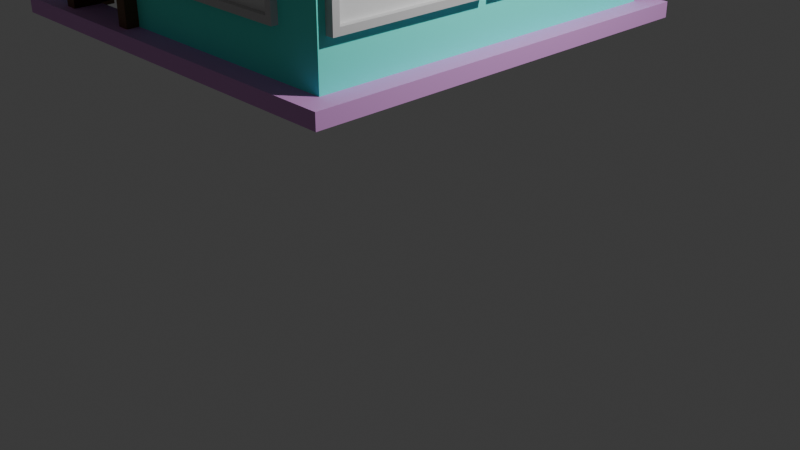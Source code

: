 # Source: HOUSE_V3A.blend  (saved by Blender 4.0.36; exported with 4.5.12 LTS)
import bpy
from mathutils import Matrix  # noqa: F401  (used for matrix-valued properties, if any)

bpy.ops.wm.read_factory_settings(use_empty=True)
scene = bpy.context.scene
scene.name = 'Scene'

# ---- collections
col_collection = bpy.data.collections.new('Collection'); scene.collection.children.link(col_collection)

# ---- materials (node trees are filled in below, after node groups)
mat_building = bpy.data.materials.new('Building')
mat_building.use_transparent_shadow = False
mat_building.diffuse_color = (0.1277, 1.0, 0.8358, 1.0)
mat_building.roughness = 0.7756
mat_window_sill = bpy.data.materials.new('Window Sill')
mat_window_sill.use_transparent_shadow = False
mat_window_sill.diffuse_color = (0.6057, 0.6057, 0.6057, 1.0)
mat_window_sill.roughness = 0.5
mat_window = bpy.data.materials.new('Window')
mat_window.use_transparent_shadow = False
mat_window.roughness = 0.126
mat_roofboxes = bpy.data.materials.new('Roofboxes')
mat_roofboxes.use_transparent_shadow = False
mat_roofboxes.diffuse_color = (0.5679, 0.5679, 0.5679, 1.0)
mat_roofboxes.roughness = 0.5
mat_concrete = bpy.data.materials.new('Concrete')
mat_concrete.use_transparent_shadow = False
mat_concrete.diffuse_color = (0.6993, 0.3235, 0.7281, 1.0)
mat_concrete.roughness = 0.6732
mat_frame = bpy.data.materials.new('Frame')
mat_frame.use_transparent_shadow = False
mat_frame.diffuse_color = (0.1275, 0.06031, 0.02118, 1.0)
mat_frame.roughness = 0.5
mat_door = bpy.data.materials.new('Door')
mat_door.use_transparent_shadow = False
mat_door.diffuse_color = (0.2952, 0.1688, 0.058, 1.0)
mat_door.roughness = 0.5
mat_door_handle = bpy.data.materials.new('Door handle')
mat_door_handle.use_transparent_shadow = False
mat_door_handle.diffuse_color = (0.7852, 0.8011, 0.1784, 1.0)
mat_door_handle.roughness = 0.1772
mat_cover = bpy.data.materials.new('cover')
mat_cover.use_transparent_shadow = False
mat_cover.diffuse_color = (0.8004, 0.08319, 0.08319, 1.0)
mat_cover.roughness = 0.5

# ---- material node trees
mat_building.use_nodes = True; mat_building.node_tree.nodes.clear()
_N = mat_building.node_tree.nodes; _L = mat_building.node_tree.links
n0 = _N.new('ShaderNodeBsdfPrincipled'); n0.name = 'Principled BSDF'; n0.location = (10, 300)
n0.inputs[0].default_value = (0.1277, 1.0, 0.8358, 1.0)
n0.inputs[2].default_value = 0.7756
n0.inputs[3].default_value = 1.45
n1 = _N.new('ShaderNodeOutputMaterial'); n1.name = 'Material Output'; n1.location = (300, 300)
n2 = _N.new('ShaderNodeNormalMap'); n2.name = 'Normal Map'; n2.location = (-300, -300)
n2.label = 'Normal/Map'
n2.inputs[0].default_value = 0.0
_L.new(n0.outputs[0], n1.inputs[0])
_L.new(n2.outputs[0], n0.inputs[5])
n1.is_active_output = True
mat_window_sill.use_nodes = True; mat_window_sill.node_tree.nodes.clear()
_N = mat_window_sill.node_tree.nodes; _L = mat_window_sill.node_tree.links
n0 = _N.new('ShaderNodeBsdfPrincipled'); n0.name = 'Principled BSDF'; n0.location = (10, 300)
n0.inputs[0].default_value = (0.6057, 0.6057, 0.6057, 1.0)
n0.inputs[3].default_value = 1.45
n1 = _N.new('ShaderNodeOutputMaterial'); n1.name = 'Material Output'; n1.location = (300, 300)
n2 = _N.new('ShaderNodeNormalMap'); n2.name = 'Normal Map'; n2.location = (-300, -300)
n2.label = 'Normal/Map'
n2.inputs[0].default_value = 0.0
_L.new(n0.outputs[0], n1.inputs[0])
_L.new(n2.outputs[0], n0.inputs[5])
n1.is_active_output = True
mat_window.use_nodes = True; mat_window.node_tree.nodes.clear()
_N = mat_window.node_tree.nodes; _L = mat_window.node_tree.links
n0 = _N.new('ShaderNodeBsdfPrincipled'); n0.name = 'Principled BSDF'; n0.location = (10, 300)
n0.inputs[2].default_value = 0.126
n0.inputs[3].default_value = 1.45
n1 = _N.new('ShaderNodeOutputMaterial'); n1.name = 'Material Output'; n1.location = (300, 300)
n2 = _N.new('ShaderNodeNormalMap'); n2.name = 'Normal Map'; n2.location = (-300, -300)
n2.label = 'Normal/Map'
n2.inputs[0].default_value = 0.0
_L.new(n0.outputs[0], n1.inputs[0])
_L.new(n2.outputs[0], n0.inputs[5])
n1.is_active_output = True
mat_roofboxes.use_nodes = True; mat_roofboxes.node_tree.nodes.clear()
_N = mat_roofboxes.node_tree.nodes; _L = mat_roofboxes.node_tree.links
n0 = _N.new('ShaderNodeBsdfPrincipled'); n0.name = 'Principled BSDF'; n0.location = (10, 300)
n0.inputs[0].default_value = (0.5679, 0.5679, 0.5679, 1.0)
n0.inputs[3].default_value = 1.45
n1 = _N.new('ShaderNodeOutputMaterial'); n1.name = 'Material Output'; n1.location = (300, 300)
n2 = _N.new('ShaderNodeNormalMap'); n2.name = 'Normal Map'; n2.location = (-300, -300)
n2.label = 'Normal/Map'
n2.inputs[0].default_value = 0.0
_L.new(n0.outputs[0], n1.inputs[0])
_L.new(n2.outputs[0], n0.inputs[5])
n1.is_active_output = True
mat_concrete.use_nodes = True; mat_concrete.node_tree.nodes.clear()
_N = mat_concrete.node_tree.nodes; _L = mat_concrete.node_tree.links
n0 = _N.new('ShaderNodeBsdfPrincipled'); n0.name = 'Principled BSDF'; n0.location = (10, 300)
n0.inputs[0].default_value = (0.6993, 0.3235, 0.7281, 1.0)
n0.inputs[2].default_value = 0.6732
n0.inputs[3].default_value = 1.45
n1 = _N.new('ShaderNodeOutputMaterial'); n1.name = 'Material Output'; n1.location = (300, 300)
n2 = _N.new('ShaderNodeNormalMap'); n2.name = 'Normal Map'; n2.location = (-300, -300)
n2.label = 'Normal/Map'
n2.inputs[0].default_value = 0.0
_L.new(n0.outputs[0], n1.inputs[0])
_L.new(n2.outputs[0], n0.inputs[5])
n1.is_active_output = True
mat_frame.use_nodes = True; mat_frame.node_tree.nodes.clear()
_N = mat_frame.node_tree.nodes; _L = mat_frame.node_tree.links
n0 = _N.new('ShaderNodeBsdfPrincipled'); n0.name = 'Principled BSDF'; n0.location = (10, 300)
n0.inputs[0].default_value = (0.1275, 0.06031, 0.02118, 1.0)
n0.inputs[3].default_value = 1.45
n1 = _N.new('ShaderNodeOutputMaterial'); n1.name = 'Material Output'; n1.location = (300, 300)
n2 = _N.new('ShaderNodeNormalMap'); n2.name = 'Normal Map'; n2.location = (-300, -300)
n2.label = 'Normal/Map'
n2.inputs[0].default_value = 0.0
_L.new(n0.outputs[0], n1.inputs[0])
_L.new(n2.outputs[0], n0.inputs[5])
n1.is_active_output = True
mat_door.use_nodes = True; mat_door.node_tree.nodes.clear()
_N = mat_door.node_tree.nodes; _L = mat_door.node_tree.links
n0 = _N.new('ShaderNodeBsdfPrincipled'); n0.name = 'Principled BSDF'; n0.location = (10, 300)
n0.inputs[0].default_value = (0.2952, 0.1688, 0.058, 1.0)
n0.inputs[3].default_value = 1.45
n1 = _N.new('ShaderNodeOutputMaterial'); n1.name = 'Material Output'; n1.location = (300, 300)
n2 = _N.new('ShaderNodeNormalMap'); n2.name = 'Normal Map'; n2.location = (-300, -300)
n2.label = 'Normal/Map'
n2.inputs[0].default_value = 0.0
_L.new(n0.outputs[0], n1.inputs[0])
_L.new(n2.outputs[0], n0.inputs[5])
n1.is_active_output = True
mat_door_handle.use_nodes = True; mat_door_handle.node_tree.nodes.clear()
_N = mat_door_handle.node_tree.nodes; _L = mat_door_handle.node_tree.links
n0 = _N.new('ShaderNodeBsdfPrincipled'); n0.name = 'Principled BSDF'; n0.location = (10, 300)
n0.inputs[0].default_value = (0.7852, 0.8011, 0.1784, 1.0)
n0.inputs[2].default_value = 0.1772
n0.inputs[3].default_value = 1.45
n1 = _N.new('ShaderNodeOutputMaterial'); n1.name = 'Material Output'; n1.location = (300, 300)
n2 = _N.new('ShaderNodeNormalMap'); n2.name = 'Normal Map'; n2.location = (-300, -300)
n2.label = 'Normal/Map'
n2.inputs[0].default_value = 0.0
_L.new(n0.outputs[0], n1.inputs[0])
_L.new(n2.outputs[0], n0.inputs[5])
n1.is_active_output = True
mat_cover.use_nodes = True; mat_cover.node_tree.nodes.clear()
_N = mat_cover.node_tree.nodes; _L = mat_cover.node_tree.links
n0 = _N.new('ShaderNodeBsdfPrincipled'); n0.name = 'Principled BSDF'; n0.location = (10, 300)
n0.inputs[0].default_value = (0.8004, 0.08319, 0.08319, 1.0)
n0.inputs[3].default_value = 1.45
n1 = _N.new('ShaderNodeOutputMaterial'); n1.name = 'Material Output'; n1.location = (300, 300)
n2 = _N.new('ShaderNodeNormalMap'); n2.name = 'Normal Map'; n2.location = (-300, -300)
n2.label = 'Normal/Map'
n2.inputs[0].default_value = 0.0
_L.new(n0.outputs[0], n1.inputs[0])
_L.new(n2.outputs[0], n0.inputs[5])
n1.is_active_output = True

# ---- world
world_world = bpy.data.worlds.new('World'); scene.world = world_world
world_world.use_nodes = True; world_world.node_tree.nodes.clear()
_N = world_world.node_tree.nodes; _L = world_world.node_tree.links
n0 = _N.new('ShaderNodeOutputWorld'); n0.name = 'World Output'; n0.location = (300, 300)
n1 = _N.new('ShaderNodeBackground'); n1.name = 'Background'; n1.location = (10, 300)
n1.inputs[0].default_value = (0.05088, 0.05088, 0.05088, 1.0)
_L.new(n1.outputs[0], n0.inputs[0])
n0.is_active_output = True
world_world.color = (0.05088, 0.05088, 0.05088)
world_world.use_sun_shadow = False
world_world.sun_shadow_jitter_overblur = 0.0

# ---- cameras
cam_camera = bpy.data.cameras.new('Camera')
cam_camera.clip_end = 100.0
cam_camera.ortho_scale = 7.314

# ---- lights
light_light = bpy.data.lights.new('Light', 'POINT')
light_light.transmission_factor = 0.0
light_light.use_soft_falloff = False
light_light.energy = 1000.0
light_light.shadow_soft_size = 0.1
light_light.shadow_maximum_resolution = 0.006
light_light.use_absolute_resolution = True

# ---- meshes
me_cube_001 = bpy.data.meshes.new('Cube.001')
me_cube_001.from_pydata([(-2.831, -1.941, 0.4749), (-2.831, -1.941, 5.801), (-2.831, 2.214, 0.4749), (-2.831, 2.214, 5.801), (1.324, -1.941, 0.4749), (1.324, -1.941, 5.801), (1.324, 2.214, 0.4749), (1.324, 2.214, 5.801), (-3.07, -2.18, 0.4749), (-3.07, 2.453, 0.4749), (1.563, -2.18, 0.4749), (1.563, 2.453, 0.4749), (-3.07, -2.18, 0.3101), (-3.07, 2.453, 0.3101), (1.563, -2.18, 0.3101), (1.563, 2.453, 0.3101), (-2.831, -1.941, 3.488), (-2.831, 2.214, 3.488), (1.324, 2.214, 3.488), (1.324, -1.941, 3.488), (-2.831, 2.214, 3.188), (1.324, 2.214, 3.188), (1.324, -1.941, 3.188), (-2.831, -1.941, 3.188), (-3.032, -2.142, 3.188), (-3.032, -2.142, 3.488), (1.525, -2.142, 3.488), (1.525, 2.415, 3.488), (-3.032, 2.415, 3.488), (-3.032, 2.415, 3.188), (1.525, 2.415, 3.188), (1.525, -2.142, 3.188), (-3.012, -2.122, 5.801), (-3.012, 2.395, 5.801), (1.505, 2.395, 5.801), (1.505, -2.122, 5.801), (-3.012, -2.122, 6.003), (-3.012, 2.395, 6.003), (1.505, 2.395, 6.003), (1.505, -2.122, 6.003), (-2.703, -1.813, 6.004), (-2.703, 2.085, 6.004), (1.195, 2.085, 6.004), (1.195, -1.813, 6.004), (-3.012, -2.122, 6.004), (-3.012, 2.395, 6.004), (1.505, 2.395, 6.004), (1.505, -2.122, 6.004), (-2.703, -1.813, 5.823), (-2.703, 2.085, 5.823), (1.195, 2.085, 5.823), (1.195, -1.813, 5.823), (-0.4013, 1.976, 5.823), (-0.4013, 1.271, 5.823), (-1.106, 1.271, 5.823), (-1.106, 1.976, 5.823), (-0.4013, 1.976, 5.977), (-0.4013, 1.271, 5.977), (-1.106, 1.271, 5.977), (-1.106, 1.976, 5.977), (-2.192, -0.1635, 5.823), (-2.192, 0.4363, 5.823), (-1.592, 0.4363, 5.823), (-1.592, -0.1635, 5.823), (-2.192, -0.1635, 6.59), (-2.192, 0.4363, 6.59), (-1.592, 0.4363, 6.59), (-1.592, -0.1635, 6.59), (-0.0284, -0.3837, 5.823), (-0.0284, 0.6565, 5.823), (1.012, 0.6565, 5.823), (1.012, -0.3837, 5.823), (-0.0284, -0.3837, 6.148), (-0.0284, 0.6565, 6.148), (1.012, 0.6565, 6.148), (1.012, -0.3837, 6.148), (-2.329, 2.214, 0.4749), (-2.329, 2.214, 5.801), (-2.329, -1.941, 0.4749), (-2.329, -1.941, 5.801), (-2.51, 2.453, 0.4749), (-2.51, -2.18, 0.4749), (-2.51, 2.453, 0.3101), (-2.51, -2.18, 0.3101), (-2.329, -1.941, 3.488), (-2.329, 2.214, 3.488), (-2.329, 2.214, 3.188), (-2.329, -1.941, 3.188), (-2.481, -2.142, 3.488), (-2.481, 2.415, 3.488), (-2.481, 2.415, 3.188), (-2.481, -2.142, 3.188), (-2.466, 2.395, 5.801), (-2.466, -2.122, 5.801), (-2.466, 2.395, 6.003), (-2.466, -2.122, 6.003), (-2.466, 2.395, 6.004), (-2.466, -2.122, 6.004), (-2.231, 2.085, 6.004), (-2.231, -1.813, 6.004), (-2.231, 2.085, 5.823), (-2.231, -1.813, 5.823), (-1.475, 2.214, 5.801), (-1.475, -1.941, 0.4749), (-1.558, -2.18, 0.4749), (-1.558, -2.18, 0.3101), (-1.475, 2.214, 3.488), (-1.475, 2.214, 3.188), (-1.545, 2.415, 3.488), (-1.545, 2.415, 3.188), (-1.538, 2.395, 5.801), (-1.538, 2.395, 6.003), (-1.538, 2.395, 6.004), (-1.43, 2.085, 6.004), (-1.43, 2.085, 5.823), (-1.475, 2.214, 0.4749), (-1.475, -1.941, 5.801), (-1.558, 2.453, 0.4749), (-1.558, 2.453, 0.3101), (-1.475, -1.941, 3.488), (-1.475, -1.941, 3.188), (-1.545, -2.142, 3.488), (-1.545, -2.142, 3.188), (-1.538, -2.122, 5.801), (-1.538, -2.122, 6.003), (-1.538, -2.122, 6.004), (-1.43, -1.813, 6.004), (-1.43, -1.813, 5.823), (-2.831, 2.214, 1.786), (1.324, 2.214, 1.786), (1.324, -1.941, 1.786), (-2.831, -1.941, 1.786), (-2.329, -1.941, 1.786), (-2.329, 2.214, 1.786), (-1.475, -1.941, 1.786), (-1.475, 2.214, 1.786), (-2.329, -1.766, 1.786), (-2.329, -1.766, 0.4749), (-1.475, -1.766, 0.4749), (-1.475, -1.766, 1.786), (-2.464, -2.076, 0.4246), (-1.339, -2.076, 0.4246), (-2.464, -2.076, 1.92), (-1.339, -2.076, 1.92), (-2.464, -1.631, 1.92), (-2.464, -1.631, 0.4246), (-1.339, -1.631, 0.4246), (-1.339, -1.631, 1.92), (-2.327, -2.076, 1.728), (-2.327, -2.076, 0.4489), (-1.476, -2.076, 1.728), (-1.476, -2.076, 0.4489), (-2.327, -1.631, 1.728), (-2.327, -1.631, 0.4489), (-1.476, -1.631, 1.728), (-1.476, -1.631, 0.4489), (-0.9182, -2.011, 0.9546), (0.8348, -2.011, 0.9546), (-0.9182, -2.011, 1.923), (0.8348, -2.011, 1.923), (-0.8444, -2.011, 1.849), (-0.8444, -2.011, 1.028), (0.7611, -2.011, 1.028), (0.7611, -2.011, 1.849), (-0.8444, -1.951, 1.849), (-0.8444, -1.951, 1.028), (0.7611, -1.951, 1.028), (0.7611, -1.951, 1.849), (-0.9182, -1.918, 0.9546), (0.8348, -1.918, 0.9546), (-0.9182, -1.918, 1.923), (0.8348, -1.918, 1.923), (0.835, 2.406, 0.9546), (-0.918, 2.414, 0.9546), (0.835, 2.406, 1.923), (-0.918, 2.414, 1.923), (0.7612, 2.406, 1.849), (0.7612, 2.406, 1.028), (-0.8442, 2.414, 1.028), (-0.8442, 2.414, 1.849), (0.761, 2.346, 1.849), (0.761, 2.346, 1.028), (-0.8445, 2.354, 1.028), (-0.8445, 2.354, 1.849), (0.8345, 2.313, 0.9546), (-0.9184, 2.321, 0.9546), (0.8345, 2.313, 1.923), (-0.9184, 2.321, 1.923), (1.411, -0.004643, 0.9546), (1.419, 1.748, 0.9546), (1.411, -0.004643, 1.923), (1.419, 1.748, 1.923), (1.411, 0.0691, 1.849), (1.411, 0.0691, 1.028), (1.419, 1.675, 1.028), (1.419, 1.675, 1.849), (1.351, 0.06938, 1.849), (1.351, 0.06938, 1.028), (1.359, 1.675, 1.028), (1.359, 1.675, 1.849), (1.318, -0.004207, 0.9546), (1.326, 1.749, 0.9546), (1.318, -0.004207, 1.923), (1.326, 1.749, 1.923), (1.411, -1.855, 0.9546), (1.419, -0.1024, 0.9546), (1.411, -1.855, 1.923), (1.419, -0.1024, 1.923), (1.411, -1.782, 1.849), (1.411, -1.782, 1.028), (1.419, -0.1761, 1.028), (1.419, -0.1761, 1.849), (1.351, -1.781, 1.849), (1.351, -1.781, 1.028), (1.359, -0.1758, 1.028), (1.359, -0.1758, 1.849), (1.318, -1.855, 0.9546), (1.326, -0.1019, 0.9546), (1.318, -1.855, 1.923), (1.326, -0.1019, 1.923), (-0.5428, -1.994, 5.499), (0.4594, -1.994, 5.499), (-0.5929, -1.935, 5.549), (0.5095, -1.935, 5.549), (0.4594, -1.994, 4.078), (-0.5428, -1.994, 4.078), (-0.5929, -1.935, 4.028), (0.5095, -1.935, 4.028), (-0.5428, -1.994, 4.988), (-0.5929, -1.935, 4.959), (0.5095, -1.935, 4.959), (0.4594, -1.994, 4.988), (-0.5428, -1.994, 4.864), (-0.5929, -1.935, 4.889), (0.5095, -1.935, 4.889), (0.4594, -1.994, 4.864), (0.5095, -1.994, 5.549), (-0.5929, -1.994, 5.549), (0.5095, -1.994, 4.028), (-0.5929, -1.994, 4.028), (-0.5929, -1.994, 4.889), (0.5095, -1.994, 4.959), (-0.5929, -1.994, 4.959), (0.5095, -1.994, 4.889), (0.4594, -1.994, 5.499), (-0.5428, -1.994, 5.499), (0.4594, -1.994, 4.078), (-0.5428, -1.994, 4.078), (-0.5428, -1.994, 4.864), (0.4594, -1.994, 4.988), (-0.5428, -1.994, 4.988), (0.4594, -1.994, 4.864), (0.4594, -1.974, 5.499), (-0.5428, -1.974, 5.499), (0.4594, -1.974, 4.078), (-0.5428, -1.974, 4.078), (-0.5428, -1.974, 4.864), (0.4594, -1.974, 4.988), (-0.5428, -1.974, 4.988), (0.4594, -1.974, 4.864), (0.4594, -1.954, 5.499), (-0.5428, -1.954, 5.499), (0.4594, -1.954, 4.078), (-0.5428, -1.954, 4.078), (-0.5428, -1.954, 4.864), (0.4594, -1.954, 4.988), (-0.5428, -1.954, 4.988), (0.4594, -1.954, 4.864), (-2.837, -1.216, 4.864), (-2.837, -0.2134, 4.988), (-2.837, -1.216, 4.988), (-2.837, -0.2134, 4.864), (-2.837, -0.2134, 4.078), (-2.837, -1.216, 4.078), (-2.837, -0.2134, 5.499), (-2.837, -1.216, 5.499), (-2.857, -1.216, 4.864), (-2.857, -0.2134, 4.988), (-2.857, -1.216, 4.988), (-2.857, -0.2134, 4.864), (-2.857, -0.2134, 4.078), (-2.857, -1.216, 4.078), (-2.857, -0.2134, 5.499), (-2.857, -1.216, 5.499), (-2.877, -1.216, 4.864), (-2.877, -0.2134, 4.988), (-2.877, -1.216, 4.988), (-2.877, -0.2134, 4.864), (-2.877, -0.2134, 4.078), (-2.877, -1.216, 4.078), (-2.877, -0.2134, 5.499), (-2.877, -1.216, 5.499), (-2.877, -1.266, 4.889), (-2.877, -0.1633, 4.959), (-2.877, -1.266, 4.959), (-2.877, -0.1633, 4.889), (-2.877, -0.1633, 4.028), (-2.877, -1.266, 4.028), (-2.877, -0.1633, 5.549), (-2.877, -1.266, 5.549), (-2.877, -1.216, 4.864), (-2.819, -1.266, 4.889), (-2.819, -0.1633, 4.889), (-2.877, -0.2134, 4.864), (-2.877, -1.216, 4.988), (-2.819, -1.266, 4.959), (-2.819, -0.1633, 4.959), (-2.877, -0.2134, 4.988), (-2.819, -1.266, 4.028), (-2.819, -0.1633, 4.028), (-2.877, -0.2134, 4.078), (-2.877, -1.216, 4.078), (-2.819, -1.266, 5.549), (-2.819, -0.1633, 5.549), (-2.877, -1.216, 5.499), (-2.877, -0.2134, 5.499), (-2.837, 0.6416, 4.864), (-2.837, 1.644, 4.988), (-2.837, 0.6416, 4.988), (-2.837, 1.644, 4.864), (-2.837, 1.644, 4.078), (-2.837, 0.6416, 4.078), (-2.837, 1.644, 5.499), (-2.837, 0.6416, 5.499), (-2.857, 0.6416, 4.864), (-2.857, 1.644, 4.988), (-2.857, 0.6416, 4.988), (-2.857, 1.644, 4.864), (-2.857, 1.644, 4.078), (-2.857, 0.6416, 4.078), (-2.857, 1.644, 5.499), (-2.857, 0.6416, 5.499), (-2.877, 0.6416, 4.864), (-2.877, 1.644, 4.988), (-2.877, 0.6416, 4.988), (-2.877, 1.644, 4.864), (-2.877, 1.644, 4.078), (-2.877, 0.6416, 4.078), (-2.877, 1.644, 5.499), (-2.877, 0.6416, 5.499), (-2.877, 0.5915, 4.889), (-2.877, 1.694, 4.959), (-2.877, 0.5915, 4.959), (-2.877, 1.694, 4.889), (-2.877, 1.694, 4.028), (-2.877, 0.5915, 4.028), (-2.877, 1.694, 5.549), (-2.877, 0.5915, 5.549), (-2.877, 0.6416, 4.864), (-2.819, 0.5915, 4.889), (-2.819, 1.694, 4.889), (-2.877, 1.644, 4.864), (-2.877, 0.6416, 4.988), (-2.819, 0.5915, 4.959), (-2.819, 1.694, 4.959), (-2.877, 1.644, 4.988), (-2.819, 0.5915, 4.028), (-2.819, 1.694, 4.028), (-2.877, 1.644, 4.078), (-2.877, 0.6416, 4.078), (-2.819, 0.5915, 5.549), (-2.819, 1.694, 5.549), (-2.877, 0.6416, 5.499), (-2.877, 1.644, 5.499), (-1.06, -2.224, 1.938), (-2.739, -2.224, 1.938), (-1.081, -1.925, 2.365), (-2.76, -1.925, 2.365), (-1.06, -1.833, 1.938), (-2.739, -1.833, 1.938), (-1.081, -1.533, 2.365), (-2.76, -1.533, 2.365), (-1.055, -2.226, 1.936), (-2.744, -2.226, 1.936), (-1.076, -1.925, 2.366), (-2.765, -1.925, 2.366), (-1.055, -1.832, 1.936), (-2.744, -1.832, 1.936), (-1.076, -1.531, 2.366), (-2.765, -1.531, 2.366), (-1.515, -2.055, 0.4749), (-1.51, -2.041, 0.4749), (-1.503, -1.941, 0.4749), (-1.506, -1.941, 0.4749), (-1.524, -2.18, 0.4749), (-1.519, -2.18, 0.4749), (-2.327, -2.076, 0.4766), (-1.494, -1.766, 0.4749), (-2.327, -1.701, 1.728), (-2.327, -1.631, 0.4938), (-2.327, -1.768, 0.4881), (-2.271, -1.876, 1.508)], [], [(16, 1, 3, 17), (106, 102, 7, 18), (18, 7, 5, 19), (84, 79, 1, 16), (77, 3, 33, 92), (0, 2, 9, 8), (6, 4, 10, 11), (78, 0, 8, 81), (115, 6, 11, 117), (81, 8, 12, 83), (117, 11, 15, 118), (11, 10, 14, 15), (8, 9, 13, 12), (86, 20, 29, 90), (84, 16, 25, 88), (120, 22, 31, 122), (106, 18, 27, 108), (131, 23, 20, 128), (135, 107, 21, 129), (129, 21, 22, 130), (132, 87, 23, 131), (91, 88, 25, 24), (30, 27, 26, 31), (109, 108, 27, 30), (24, 25, 28, 29), (16, 17, 28, 25), (18, 19, 26, 27), (22, 21, 30, 31), (20, 23, 24, 29), (33, 32, 36, 37), (5, 7, 34, 35), (3, 1, 32, 33), (116, 5, 35, 123), (124, 39, 47, 125), (123, 35, 39, 124), (92, 33, 37, 94), (35, 34, 38, 39), (43, 42, 50, 51), (94, 37, 45, 96), (39, 38, 46, 47), (37, 36, 44, 45), (40, 41, 45, 44), (113, 42, 46, 112), (42, 43, 47, 46), (99, 40, 44, 97), (100, 49, 48, 101), (41, 40, 48, 49), (126, 43, 51, 127), (98, 41, 49, 100), (54, 55, 52, 53), (58, 57, 56, 59), (52, 55, 59, 56), (54, 53, 57, 58), (55, 54, 58, 59), (53, 52, 56, 57), (62, 63, 60, 61), (66, 65, 64, 67), (63, 62, 66, 67), (61, 60, 64, 65), (60, 63, 67, 64), (62, 61, 65, 66), (70, 71, 68, 69), (74, 73, 72, 75), (70, 69, 73, 74), (71, 70, 74, 75), (69, 68, 72, 73), (68, 71, 75, 72), (113, 98, 100, 114), (40, 99, 101, 48), (114, 100, 101, 127), (126, 99, 97, 125), (41, 98, 96, 45), (111, 94, 96, 112), (110, 92, 94, 111), (32, 93, 95, 36), (36, 95, 97, 44), (1, 79, 93, 32), (29, 28, 89, 90), (122, 121, 88, 91), (134, 120, 87, 132), (128, 20, 86, 133), (17, 85, 89, 28), (23, 87, 91, 24), (119, 84, 88, 121), (107, 86, 90, 109), (9, 80, 82, 13), (104, 81, 83, 105), (2, 76, 80, 9), (103, 382, 381), (102, 77, 92, 110), (119, 116, 79, 84), (17, 3, 77, 85), (19, 5, 116, 119), (7, 102, 110, 34), (4, 103, 381, 385, 10), (10, 385, 384, 104, 105, 14), (21, 107, 109, 30), (19, 119, 121, 26), (130, 22, 120, 134), (31, 26, 121, 122), (34, 110, 111, 38), (38, 111, 112, 46), (43, 126, 125, 47), (50, 114, 127, 51), (42, 113, 114, 50), (99, 126, 127, 101), (98, 113, 112, 96), (93, 123, 124, 95), (95, 124, 125, 97), (79, 116, 123, 93), (90, 89, 108, 109), (133, 86, 107, 135), (85, 106, 108, 89), (87, 120, 122, 91), (80, 117, 118, 82), (76, 115, 117, 80), (85, 77, 102, 106), (76, 133, 135, 115), (4, 130, 134, 103), (2, 128, 133, 76), (78, 383, 387, 137), (78, 132, 131, 0), (6, 129, 130, 4), (115, 135, 129, 6), (0, 131, 128, 2), (103, 134, 139, 138), (132, 78, 137, 136), (134, 132, 136, 139), (141, 146, 147, 143), (142, 144, 145, 140), (143, 147, 144, 142), (151, 150, 154, 155), (148, 386, 390, 389, 388), (150, 148, 388, 152, 154), (146, 141, 151, 155), (147, 146, 155, 154), (143, 142, 148, 150), (142, 140, 149, 386, 148), (140, 145, 153, 149), (144, 147, 154, 152), (145, 144, 152, 389, 153), (141, 143, 150, 151), (162, 163, 167, 166), (161, 160, 158, 156), (162, 161, 156, 157), (163, 162, 157, 159), (160, 163, 159, 158), (165, 166, 167, 164), (160, 161, 165, 164), (163, 160, 164, 167), (161, 162, 166, 165), (159, 157, 169, 171), (156, 158, 170, 168), (158, 159, 171, 170), (157, 156, 168, 169), (178, 179, 183, 182), (177, 176, 174, 172), (178, 177, 172, 173), (179, 178, 173, 175), (176, 179, 175, 174), (181, 182, 183, 180), (176, 177, 181, 180), (179, 176, 180, 183), (177, 178, 182, 181), (175, 173, 185, 187), (172, 174, 186, 184), (174, 175, 187, 186), (173, 172, 184, 185), (194, 195, 199, 198), (193, 192, 190, 188), (194, 193, 188, 189), (195, 194, 189, 191), (192, 195, 191, 190), (197, 198, 199, 196), (192, 193, 197, 196), (195, 192, 196, 199), (193, 194, 198, 197), (191, 189, 201, 203), (188, 190, 202, 200), (190, 191, 203, 202), (189, 188, 200, 201), (210, 211, 215, 214), (209, 208, 206, 204), (210, 209, 204, 205), (211, 210, 205, 207), (208, 211, 207, 206), (213, 214, 215, 212), (208, 209, 213, 212), (211, 208, 212, 215), (209, 210, 214, 213), (207, 205, 217, 219), (204, 206, 218, 216), (206, 207, 219, 218), (205, 204, 216, 217), (237, 236, 223, 222), (239, 226, 227, 238), (233, 226, 239, 240), (234, 227, 226, 233), (243, 238, 227, 234), (220, 245, 244, 221), (225, 247, 248, 232), (236, 241, 230, 223), (223, 230, 229, 222), (222, 229, 242, 237), (242, 240, 243, 241), (241, 243, 234, 230), (230, 234, 233, 229), (229, 233, 240, 242), (221, 236, 237, 220), (225, 239, 238, 224), (232, 240, 239, 225), (231, 241, 236, 221), (220, 237, 242, 228), (228, 242, 241, 231), (224, 238, 243, 235), (235, 243, 240, 232), (250, 258, 253, 245), (251, 259, 254, 246), (232, 248, 251, 235), (231, 249, 250, 228), (221, 244, 249, 231), (224, 246, 247, 225), (235, 251, 246, 224), (228, 250, 245, 220), (254, 262, 263, 255), (252, 260, 265, 257), (247, 255, 256, 248), (245, 253, 252, 244), (248, 256, 259, 251), (249, 257, 258, 250), (244, 252, 257, 249), (246, 254, 255, 247), (264, 263, 262, 267), (261, 266, 265, 260), (259, 267, 262, 254), (258, 266, 261, 253), (255, 263, 264, 256), (253, 261, 260, 252), (256, 264, 267, 259), (257, 265, 266, 258), (278, 270, 269, 277), (279, 271, 268, 276), (282, 274, 275, 283), (280, 272, 271, 279), (277, 269, 274, 282), (276, 268, 273, 281), (274, 269, 270, 275), (271, 272, 273, 268), (289, 281, 280, 288), (291, 283, 278, 286), (286, 278, 277, 285), (287, 279, 276, 284), (290, 282, 283, 291), (288, 280, 279, 287), (283, 275, 270, 278), (281, 273, 272, 280), (307, 285, 290, 315), (300, 284, 289, 311), (311, 289, 288, 310), (314, 291, 286, 304), (304, 286, 285, 307), (303, 287, 284, 300), (284, 276, 281, 289), (285, 277, 282, 290), (300, 292, 295, 303), (311, 297, 292, 300), (307, 293, 294, 304), (315, 298, 293, 307), (304, 294, 299, 314), (303, 295, 296, 310), (310, 296, 297, 311), (314, 299, 298, 315), (306, 302, 295, 293), (305, 301, 302, 306), (294, 292, 301, 305), (293, 295, 292, 294), (313, 306, 293, 298), (312, 305, 306, 313), (299, 294, 305, 312), (310, 288, 287, 303), (315, 290, 291, 314), (292, 297, 308, 301), (301, 308, 309, 302), (302, 309, 296, 295), (296, 309, 308, 297), (298, 299, 312, 313), (326, 318, 317, 325), (327, 319, 316, 324), (330, 322, 323, 331), (328, 320, 319, 327), (325, 317, 322, 330), (324, 316, 321, 329), (322, 317, 318, 323), (319, 320, 321, 316), (337, 329, 328, 336), (339, 331, 326, 334), (334, 326, 325, 333), (335, 327, 324, 332), (338, 330, 331, 339), (336, 328, 327, 335), (331, 323, 318, 326), (329, 321, 320, 328), (355, 333, 338, 363), (348, 332, 337, 359), (359, 337, 336, 358), (362, 339, 334, 352), (352, 334, 333, 355), (351, 335, 332, 348), (332, 324, 329, 337), (333, 325, 330, 338), (348, 340, 343, 351), (359, 345, 340, 348), (355, 341, 342, 352), (363, 346, 341, 355), (352, 342, 347, 362), (351, 343, 344, 358), (358, 344, 345, 359), (362, 347, 346, 363), (354, 350, 343, 341), (353, 349, 350, 354), (342, 340, 349, 353), (341, 343, 340, 342), (361, 354, 341, 346), (360, 353, 354, 361), (347, 342, 353, 360), (358, 336, 335, 351), (363, 338, 339, 362), (340, 345, 356, 349), (349, 356, 357, 350), (350, 357, 344, 343), (344, 357, 356, 345), (346, 347, 360, 361), (364, 365, 367, 366), (368, 370, 371, 369), (367, 365, 369, 371), (372, 374, 375, 373), (366, 367, 371, 370), (364, 366, 370, 368), (376, 377, 379, 378), (375, 379, 377, 373), (374, 378, 379, 375), (372, 376, 378, 374), (365, 373, 377, 369), (369, 377, 376, 368), (364, 372, 373, 365), (368, 376, 372, 364), (385, 381, 380, 384), (384, 380, 104), (388, 389, 152), (78, 132, 148, 388), (381, 382, 383, 380), (380, 383, 78, 81, 104), (387, 383, 382, 103, 138), (132, 152, 388), (78, 153, 389), (152, 132, 389), (132, 78, 389), (78, 390, 386), (388, 390, 78), (148, 132, 386), (388, 389, 390), (132, 78, 386), (134, 103, 147, 143), (155, 151, 103, 134)])
me_cube_001.polygons.foreach_set('use_smooth', [True] * 364)
me_cube_001.polygons.foreach_set('material_index', [0, 0, 0, 0, 4, 4, 4, 4, 4, 4, 4, 4, 4, 4, 4, 4, 4, 0, 0, 0, 0, 4, 4, 4, 4, 4, 4, 4, 4, 4, 4, 4, 4, 0, 4, 4, 4, 4, 0, 0, 0, 4, 4, 4, 4, 0, 4, 4, 4, 3, 3, 3, 3, 3, 3, 3, 3, 3, 3, 3, 3, 3, 3, 3, 3, 3, 3, 4, 4, 0, 4, 4, 0, 4, 4, 0, 4, 4, 4, 0, 0, 4, 4, 4, 4, 4, 4, 4, 4, 4, 0, 0, 0, 4, 4, 4, 4, 4, 0, 4, 4, 0, 4, 0, 4, 4, 4, 4, 0, 4, 4, 0, 4, 4, 4, 4, 0, 0, 0, 0, 4, 0, 0, 0, 0, 0, 0, 0, 5, 5, 5, 5, 5, 5, 5, 5, 5, 5, 5, 5, 5, 5, 1, 1, 1, 1, 1, 2, 1, 1, 1, 1, 1, 1, 1, 1, 1, 1, 1, 1, 2, 1, 1, 1, 1, 1, 1, 1, 1, 1, 1, 1, 1, 2, 1, 1, 1, 1, 1, 1, 1, 1, 1, 1, 1, 1, 2, 1, 1, 1, 1, 1, 1, 1, 1, 1, 1, 1, 1, 1, 1, 1, 1, 1, 1, 1, 1, 1, 1, 1, 1, 1, 1, 1, 1, 1, 1, 1, 1, 1, 1, 1, 1, 1, 1, 1, 1, 1, 1, 1, 1, 1, 2, 2, 1, 1, 1, 1, 1, 1, 1, 1, 1, 1, 1, 1, 2, 2, 1, 1, 1, 1, 1, 1, 1, 1, 1, 1, 1, 1, 1, 1, 1, 1, 1, 1, 1, 1, 1, 1, 1, 1, 1, 1, 1, 1, 1, 1, 1, 1, 1, 1, 1, 1, 1, 1, 1, 1, 1, 1, 1, 1, 2, 2, 1, 1, 1, 1, 1, 1, 1, 1, 1, 1, 1, 1, 1, 1, 1, 1, 1, 1, 1, 1, 1, 1, 1, 1, 1, 1, 1, 1, 1, 1, 1, 1, 1, 1, 1, 1, 1, 1, 8, 8, 8, 8, 8, 8, 8, 8, 8, 8, 8, 8, 8, 8, 4, 4, 5, 5, 4, 4, 4, 5, 5, 5, 5, 5, 5, 5, 5, 5, 5, 5])
_k = set([(0, 2), (0, 78), (0, 131), (1, 3), (1, 16), (1, 79), (2, 76), (2, 128), (3, 17), (3, 77), (4, 6), (4, 103), (4, 130), (5, 7), (5, 19), (5, 116), (6, 115), (6, 129), (7, 18), (7, 102), (8, 9), (8, 12), (8, 81), (9, 13), (9, 80), (10, 11), (10, 14), (10, 385), (11, 15), (11, 117), (16, 17), (16, 84), (17, 85), (18, 19), (18, 106), (19, 119), (20, 23), (20, 86), (20, 128), (21, 22), (21, 107), (21, 129), (22, 120), (22, 130), (23, 87), (23, 131), (24, 25), (24, 29), (24, 91), (25, 28), (25, 88), (26, 27), (26, 31), (26, 121), (27, 30), (27, 108), (28, 29), (28, 89), (29, 90), (30, 31), (30, 109), (31, 122), (32, 33), (32, 36), (32, 93), (33, 37), (33, 92), (34, 35), (34, 38), (34, 110), (35, 39), (35, 123), (36, 44), (37, 45), (38, 46), (39, 47), (40, 41), (40, 48), (40, 99), (41, 49), (41, 98), (42, 43), (42, 50), (42, 113), (43, 51), (43, 126), (44, 45), (44, 97), (45, 96), (46, 47), (46, 112), (47, 125), (48, 49), (48, 101), (49, 100), (50, 51), (50, 114), (51, 127), (52, 53), (52, 55), (52, 56), (53, 54), (53, 57), (54, 55), (54, 58), (55, 59), (56, 57), (56, 59), (57, 58), (58, 59), (60, 61), (60, 63), (60, 64), (61, 62), (61, 65), (62, 63), (62, 66), (63, 67), (64, 65), (64, 67), (65, 66), (66, 67), (68, 69), (68, 71), (68, 72), (69, 70), (69, 73), (70, 71), (70, 74), (71, 75), (72, 73), (72, 75), (73, 74), (74, 75), (76, 115), (77, 102), (78, 132), (78, 137), (79, 116), (80, 117), (81, 104), (84, 119), (85, 106), (86, 107), (87, 120), (88, 121), (89, 108), (90, 109), (91, 122), (92, 110), (93, 123), (96, 112), (97, 125), (98, 113), (99, 126), (100, 114), (101, 127), (103, 134), (103, 138), (104, 384), (132, 134), (132, 136), (134, 139), (140, 142), (140, 145), (140, 149), (141, 143), (141, 146), (141, 151), (142, 143), (142, 144), (143, 147), (144, 145), (144, 147), (145, 153), (146, 147), (146, 155), (148, 150), (148, 386), (148, 388), (149, 153), (149, 386), (150, 151), (150, 154), (151, 155), (152, 154), (152, 388), (152, 389), (153, 389), (154, 155), (156, 157), (156, 158), (156, 168), (157, 159), (157, 169), (158, 159), (158, 170), (159, 171), (160, 161), (160, 163), (160, 164), (161, 162), (161, 165), (162, 163), (162, 166), (163, 167), (164, 165), (164, 167), (165, 166), (166, 167), (172, 173), (172, 174), (172, 184), (173, 175), (173, 185), (174, 175), (174, 186), (175, 187), (176, 177), (176, 179), (176, 180), (177, 178), (177, 181), (178, 179), (178, 182), (179, 183), (180, 181), (180, 183), (181, 182), (182, 183), (188, 189), (188, 190), (188, 200), (189, 191), (189, 201), (190, 191), (190, 202), (191, 203), (192, 193), (192, 195), (192, 196), (193, 194), (193, 197), (194, 195), (194, 198), (195, 199), (196, 197), (196, 199), (197, 198), (198, 199), (204, 205), (204, 206), (204, 216), (205, 207), (205, 217), (206, 207), (206, 218), (207, 219), (208, 209), (208, 211), (208, 212), (209, 210), (209, 213), (210, 211), (210, 214), (211, 215), (212, 213), (212, 215), (213, 214), (214, 215), (220, 221), (220, 228), (221, 231), (222, 223), (222, 229), (222, 237), (223, 230), (223, 236), (224, 225), (224, 235), (225, 232), (226, 227), (226, 233), (226, 239), (227, 234), (227, 238), (228, 231), (229, 233), (230, 234), (232, 235), (236, 237), (236, 241), (237, 242), (238, 239), (238, 243), (239, 240), (240, 242), (241, 243), (244, 245), (244, 249), (244, 252), (245, 250), (245, 253), (246, 251), (246, 254), (247, 248), (247, 255), (248, 251), (248, 256), (249, 257), (250, 258), (251, 259), (252, 260), (253, 261), (254, 262), (255, 263), (256, 264), (257, 265), (258, 266), (259, 267), (260, 261), (260, 265), (261, 266), (262, 263), (262, 267), (263, 264), (264, 267), (265, 266), (268, 271), (268, 273), (268, 276), (269, 270), (269, 274), (269, 277), (270, 275), (270, 278), (271, 272), (271, 279), (272, 273), (272, 280), (273, 281), (274, 275), (274, 282), (275, 283), (276, 284), (277, 285), (278, 286), (279, 287), (280, 288), (281, 289), (282, 290), (283, 291), (284, 287), (284, 289), (285, 290), (286, 291), (287, 288), (290, 291), (292, 294), (292, 297), (293, 295), (293, 298), (294, 299), (295, 296), (296, 297), (296, 309), (297, 308), (298, 299), (298, 313), (299, 312), (300, 303), (300, 311), (301, 305), (301, 308), (302, 306), (302, 309), (303, 310), (304, 307), (304, 314), (305, 312), (306, 313), (307, 315), (308, 309), (310, 311), (312, 313), (314, 315), (316, 319), (316, 321), (316, 324), (317, 318), (317, 322), (317, 325), (318, 323), (318, 326), (319, 320), (319, 327), (320, 321), (320, 328), (321, 329), (322, 323), (322, 330), (323, 331), (324, 332), (325, 333), (326, 334), (327, 335), (328, 336), (329, 337), (330, 338), (331, 339), (332, 335), (332, 337), (333, 338), (334, 339), (335, 336), (338, 339), (340, 342), (340, 345), (341, 343), (341, 346), (342, 347), (343, 344), (344, 345), (344, 357), (345, 356), (346, 347), (346, 361), (347, 360), (348, 351), (348, 359), (349, 353), (349, 356), (350, 354), (350, 357), (351, 358), (352, 355), (352, 362), (353, 360), (354, 361), (355, 363), (356, 357), (358, 359), (360, 361), (362, 363), (364, 365), (364, 366), (364, 368), (364, 372), (365, 367), (365, 369), (365, 373), (366, 367), (366, 370), (367, 371), (368, 369), (368, 370), (368, 376), (369, 371), (369, 377), (370, 371), (372, 373), (372, 374), (372, 376), (373, 375), (373, 377), (374, 375), (374, 378), (375, 379), (376, 377), (376, 378), (377, 379), (378, 379), (384, 385)])
me_cube_001.attributes.new('sharp_edge', 'BOOLEAN', 'EDGE').data.foreach_set('value', [ (min(e.vertices), max(e.vertices)) in _k for e in me_cube_001.edges])
_uv = me_cube_001.uv_layers.new(name='UVMap')
_uv.uv.foreach_set('vector', [0.5164, 0.0, 0.625, 0.0, 0.625, 0.25, 0.5164, 0.25, 0.5164, 0.3316, 0.625, 0.3316, 0.625, 0.5, 0.5164, 0.5, 0.5164, 0.5, 0.625, 0.5, 0.625, 0.75, 0.5164, 0.75, 0.5164, 0.9698, 0.625, 0.9698, 0.625, 1.0, 0.5164, 1.0, 0.625, 0.2802, 0.625, 0.25, 0.625, 0.25, 0.625, 0.2802, 0.375, 0.0, 0.375, 0.25, 0.375, 0.25, 0.375, 0.0, 0.375, 0.5, 0.375, 0.75, 0.375, 0.75, 0.375, 0.5, 0.375, 0.9698, 0.375, 1.0, 0.375, 1.0, 0.375, 0.9698, 0.375, 0.3316, 0.375, 0.5, 0.375, 0.5, 0.375, 0.3316, 0.375, 0.9698, 0.375, 1.0, 0.375, 1.0, 0.375, 0.9698, 0.375, 0.3316, 0.375, 0.5, 0.375, 0.5, 0.375, 0.3316, 0.375, 0.5, 0.375, 0.75, 0.375, 0.75, 0.375, 0.5, 0.375, 0.0, 0.375, 0.25, 0.375, 0.25, 0.375, 0.0, 0.5024, 0.2802, 0.5024, 0.25, 0.5024, 0.25, 0.5024, 0.2802, 0.5164, 0.9698, 0.5164, 1.0, 0.5164, 1.0, 0.5164, 0.9698, 0.5024, 0.9184, 0.5024, 0.75, 0.5024, 0.75, 0.5024, 0.9184, 0.5164, 0.3316, 0.5164, 0.5, 0.5164, 0.5, 0.5164, 0.3316, 0.4365, 0.0, 0.5024, 0.0, 0.5024, 0.25, 0.4365, 0.25, 0.4365, 0.3316, 0.5024, 0.3316, 0.5024, 0.5, 0.4365, 0.5, 0.4365, 0.5, 0.5024, 0.5, 0.5024, 0.75, 0.4365, 0.75, 0.4365, 0.9698, 0.5024, 0.9698, 0.5024, 1.0, 0.4365, 1.0, 0.5024, 0.9698, 0.5164, 0.9698, 0.5164, 1.0, 0.5024, 1.0, 0.5024, 0.5, 0.5164, 0.5, 0.5164, 0.75, 0.5024, 0.75, 0.5024, 0.3316, 0.5164, 0.3316, 0.5164, 0.5, 0.5024, 0.5, 0.5024, 0.0, 0.5164, 0.0, 0.5164, 0.25, 0.5024, 0.25, 0.5164, 0.0, 0.5164, 0.25, 0.5164, 0.25, 0.5164, 0.0, 0.5164, 0.5, 0.5164, 0.75, 0.5164, 0.75, 0.5164, 0.5, 0.5024, 0.75, 0.5024, 0.5, 0.5024, 0.5, 0.5024, 0.75, 0.5024, 0.25, 0.5024, 0.0, 0.5024, 0.0, 0.5024, 0.25, 0.625, 0.25, 0.625, 0.0, 0.625, 0.0, 0.625, 0.25, 0.625, 0.75, 0.625, 0.5, 0.625, 0.5, 0.625, 0.75, 0.625, 0.25, 0.625, 0.0, 0.625, 0.0, 0.625, 0.25, 0.625, 0.9184, 0.625, 0.75, 0.625, 0.75, 0.625, 0.9184, 0.625, 0.9184, 0.625, 0.75, 0.625, 0.75, 0.625, 0.9184, 0.625, 0.9184, 0.625, 0.75, 0.625, 0.75, 0.625, 0.9184, 0.625, 0.2802, 0.625, 0.25, 0.625, 0.25, 0.625, 0.2802, 0.625, 0.75, 0.625, 0.5, 0.625, 0.5, 0.625, 0.75, 0.6421, 0.7329, 0.6421, 0.5171, 0.6421, 0.5171, 0.6421, 0.7329, 0.625, 0.2802, 0.625, 0.25, 0.625, 0.25, 0.625, 0.2802, 0.625, 0.75, 0.625, 0.5, 0.625, 0.5, 0.625, 0.75, 0.625, 0.25, 0.625, 0.0, 0.625, 0.0, 0.625, 0.25, 0.8579, 0.7329, 0.8579, 0.5171, 0.875, 0.5, 0.875, 0.75, 0.7875, 0.5171, 0.6421, 0.5171, 0.625, 0.5, 0.7934, 0.5, 0.6421, 0.5171, 0.6421, 0.7329, 0.625, 0.75, 0.625, 0.5, 0.8318, 0.7329, 0.8579, 0.7329, 0.875, 0.75, 0.8448, 0.75, 0.8318, 0.5171, 0.8579, 0.5171, 0.8579, 0.7329, 0.8318, 0.7329, 0.8579, 0.5171, 0.8579, 0.7329, 0.8579, 0.7329, 0.8579, 0.5171, 0.7875, 0.7329, 0.6421, 0.7329, 0.6421, 0.7329, 0.7875, 0.7329, 0.8318, 0.5171, 0.8579, 0.5171, 0.8579, 0.5171, 0.8318, 0.5171, 0.6421, 0.5171, 0.6421, 0.7329, 0.8579, 0.7329, 0.8579, 0.5171, 0.6421, 0.5171, 0.8579, 0.5171, 0.8579, 0.7329, 0.6421, 0.7329, 0.8579, 0.7329, 0.6421, 0.7329, 0.6421, 0.7329, 0.8579, 0.7329, 0.6421, 0.5171, 0.8579, 0.5171, 0.8579, 0.5171, 0.6421, 0.5171, 0.6421, 0.7329, 0.6421, 0.5171, 0.6421, 0.5171, 0.6421, 0.7329, 0.8579, 0.5171, 0.8579, 0.7329, 0.8579, 0.7329, 0.8579, 0.5171, 0.6421, 0.5171, 0.6421, 0.7329, 0.8579, 0.7329, 0.8579, 0.5171, 0.6421, 0.5171, 0.8579, 0.5171, 0.8579, 0.7329, 0.6421, 0.7329, 0.6421, 0.7329, 0.6421, 0.5171, 0.6421, 0.5171, 0.6421, 0.7329, 0.8579, 0.5171, 0.8579, 0.7329, 0.8579, 0.7329, 0.8579, 0.5171, 0.8579, 0.7329, 0.6421, 0.7329, 0.6421, 0.7329, 0.8579, 0.7329, 0.6421, 0.5171, 0.8579, 0.5171, 0.8579, 0.5171, 0.6421, 0.5171, 0.6421, 0.5171, 0.6421, 0.7329, 0.8579, 0.7329, 0.8579, 0.5171, 0.6421, 0.5171, 0.8579, 0.5171, 0.8579, 0.7329, 0.6421, 0.7329, 0.6421, 0.5171, 0.8579, 0.5171, 0.8579, 0.5171, 0.6421, 0.5171, 0.6421, 0.7329, 0.6421, 0.5171, 0.6421, 0.5171, 0.6421, 0.7329, 0.8579, 0.5171, 0.8579, 0.7329, 0.8579, 0.7329, 0.8579, 0.5171, 0.8579, 0.7329, 0.6421, 0.7329, 0.6421, 0.7329, 0.8579, 0.7329, 0.7875, 0.5171, 0.8318, 0.5171, 0.8318, 0.5171, 0.7875, 0.5171, 0.8579, 0.7329, 0.8318, 0.7329, 0.8318, 0.7329, 0.8579, 0.7329, 0.7875, 0.5171, 0.8318, 0.5171, 0.8318, 0.7329, 0.7875, 0.7329, 0.7875, 0.7329, 0.8318, 0.7329, 0.8448, 0.75, 0.7934, 0.75, 0.8579, 0.5171, 0.8318, 0.5171, 0.8448, 0.5, 0.875, 0.5, 0.625, 0.3316, 0.625, 0.2802, 0.625, 0.2802, 0.625, 0.3316, 0.625, 0.3316, 0.625, 0.2802, 0.625, 0.2802, 0.625, 0.3316, 0.625, 1.0, 0.625, 0.9698, 0.625, 0.9698, 0.625, 1.0, 0.625, 1.0, 0.625, 0.9698, 0.625, 0.9698, 0.625, 1.0, 0.625, 1.0, 0.625, 0.9698, 0.625, 0.9698, 0.625, 1.0, 0.5024, 0.25, 0.5164, 0.25, 0.5164, 0.2802, 0.5024, 0.2802, 0.5024, 0.9184, 0.5164, 0.9184, 0.5164, 0.9698, 0.5024, 0.9698, 0.4365, 0.9184, 0.5024, 0.9184, 0.5024, 0.9698, 0.4365, 0.9698, 0.4365, 0.25, 0.5024, 0.25, 0.5024, 0.2802, 0.4365, 0.2802, 0.5164, 0.25, 0.5164, 0.2802, 0.5164, 0.2802, 0.5164, 0.25, 0.5024, 1.0, 0.5024, 0.9698, 0.5024, 0.9698, 0.5024, 1.0, 0.5164, 0.9184, 0.5164, 0.9698, 0.5164, 0.9698, 0.5164, 0.9184, 0.5024, 0.3316, 0.5024, 0.2802, 0.5024, 0.2802, 0.5024, 0.3316, 0.375, 0.25, 0.375, 0.2802, 0.375, 0.2802, 0.375, 0.25, 0.375, 0.9184, 0.375, 0.9698, 0.375, 0.9698, 0.375, 0.9184, 0.375, 0.25, 0.375, 0.2802, 0.375, 0.2802, 0.375, 0.25, 0.375, 0.9184, 0.375, 0.9201, 0.375, 0.9184, 0.625, 0.3316, 0.625, 0.2802, 0.625, 0.2802, 0.625, 0.3316, 0.5164, 0.9184, 0.625, 0.9184, 0.625, 0.9698, 0.5164, 0.9698, 0.5164, 0.25, 0.625, 0.25, 0.625, 0.2802, 0.5164, 0.2802, 0.5164, 0.75, 0.625, 0.75, 0.625, 0.9184, 0.5164, 0.9184, 0.625, 0.5, 0.625, 0.3316, 0.625, 0.3316, 0.625, 0.5, 0.375, 0.75, 0.375, 0.9184, 0.375, 0.9184, 0.375, 0.9163, 0.375, 0.75, 0.375, 0.75, 0.375, 0.9163, 0.375, 0.9165, 0.375, 0.9184, 0.375, 0.9184, 0.375, 0.75, 0.5024, 0.5, 0.5024, 0.3316, 0.5024, 0.3316, 0.5024, 0.5, 0.5164, 0.75, 0.5164, 0.9184, 0.5164, 0.9184, 0.5164, 0.75, 0.4365, 0.75, 0.5024, 0.75, 0.5024, 0.9184, 0.4365, 0.9184, 0.5024, 0.75, 0.5164, 0.75, 0.5164, 0.9184, 0.5024, 0.9184, 0.625, 0.5, 0.625, 0.3316, 0.625, 0.3316, 0.625, 0.5, 0.625, 0.5, 0.625, 0.3316, 0.625, 0.3316, 0.625, 0.5, 0.6421, 0.7329, 0.7875, 0.7329, 0.7934, 0.75, 0.625, 0.75, 0.6421, 0.5171, 0.7875, 0.5171, 0.7875, 0.7329, 0.6421, 0.7329, 0.6421, 0.5171, 0.7875, 0.5171, 0.7875, 0.5171, 0.6421, 0.5171, 0.8318, 0.7329, 0.7875, 0.7329, 0.7875, 0.7329, 0.8318, 0.7329, 0.8318, 0.5171, 0.7875, 0.5171, 0.7934, 0.5, 0.8448, 0.5, 0.625, 0.9698, 0.625, 0.9184, 0.625, 0.9184, 0.625, 0.9698, 0.625, 0.9698, 0.625, 0.9184, 0.625, 0.9184, 0.625, 0.9698, 0.625, 0.9698, 0.625, 0.9184, 0.625, 0.9184, 0.625, 0.9698, 0.5024, 0.2802, 0.5164, 0.2802, 0.5164, 0.3316, 0.5024, 0.3316, 0.4365, 0.2802, 0.5024, 0.2802, 0.5024, 0.3316, 0.4365, 0.3316, 0.5164, 0.2802, 0.5164, 0.3316, 0.5164, 0.3316, 0.5164, 0.2802, 0.5024, 0.9698, 0.5024, 0.9184, 0.5024, 0.9184, 0.5024, 0.9698, 0.375, 0.2802, 0.375, 0.3316, 0.375, 0.3316, 0.375, 0.2802, 0.375, 0.2802, 0.375, 0.3316, 0.375, 0.3316, 0.375, 0.2802, 0.5164, 0.2802, 0.625, 0.2802, 0.625, 0.3316, 0.5164, 0.3316, 0.375, 0.2802, 0.4365, 0.2802, 0.4365, 0.3316, 0.375, 0.3316, 0.375, 0.75, 0.4365, 0.75, 0.4365, 0.9184, 0.375, 0.9184, 0.375, 0.25, 0.4365, 0.25, 0.4365, 0.2802, 0.375, 0.2802, 0.375, 0.9698, 0.375, 0.9203, 0.375, 0.9195, 0.375, 0.9698, 0.375, 0.9698, 0.4365, 0.9698, 0.4365, 1.0, 0.375, 1.0, 0.375, 0.5, 0.4365, 0.5, 0.4365, 0.75, 0.375, 0.75, 0.375, 0.3316, 0.4365, 0.3316, 0.4365, 0.5, 0.375, 0.5, 0.375, 0.0, 0.4365, 0.0, 0.4365, 0.25, 0.375, 0.25, 0.375, 0.9184, 0.4365, 0.9184, 0.4365, 0.9184, 0.375, 0.9184, 0.4365, 0.9698, 0.375, 0.9698, 0.375, 0.9698, 0.4365, 0.9698, 0.4365, 0.9184, 0.4365, 0.9698, 0.4365, 0.9698, 0.4365, 0.9184, 0.375, 0.9184, 0.375, 0.9184, 0.4365, 0.9184, 0.4365, 0.9184, 0.4365, 0.9698, 0.4365, 0.9698, 0.375, 0.9698, 0.375, 0.9698, 0.4365, 0.9184, 0.4365, 0.9184, 0.4365, 0.9698, 0.4365, 0.9698, 0.375, 0.9184, 0.4365, 0.9184, 0.4365, 0.9184, 0.375, 0.9184, 0.4365, 0.9698, 0.3763, 0.9698, 0.3769, 0.9698, 0.3772, 0.9698, 0.4365, 0.9698, 0.4365, 0.9184, 0.4365, 0.9698, 0.4365, 0.9698, 0.4365, 0.9698, 0.4365, 0.9184, 0.375, 0.9184, 0.375, 0.9184, 0.375, 0.9184, 0.375, 0.9184, 0.4365, 0.9184, 0.375, 0.9184, 0.375, 0.9184, 0.4365, 0.9184, 0.4365, 0.9184, 0.4365, 0.9698, 0.4365, 0.9698, 0.4365, 0.9184, 0.4365, 0.9698, 0.375, 0.9698, 0.375, 0.9698, 0.3763, 0.9698, 0.4365, 0.9698, 0.375, 0.9698, 0.375, 0.9698, 0.375, 0.9698, 0.375, 0.9698, 0.4365, 0.9698, 0.4365, 0.9184, 0.4365, 0.9184, 0.4365, 0.9698, 0.375, 0.9698, 0.4365, 0.9698, 0.4365, 0.9698, 0.3772, 0.9698, 0.375, 0.9698, 0.375, 0.9184, 0.4365, 0.9184, 0.4365, 0.9184, 0.375, 0.9184, 0.9579, 0.07618, 0.9579, 0.9238, 0.9579, 0.9238, 0.9579, 0.07618, 0.04207, 0.07618, 0.04207, 0.9238, 0.0, 1.0, 0.0, 0.0, 0.9579, 0.07618, 0.04207, 0.07618, 0.0, 0.0, 1.0, 0.0, 0.9579, 0.9238, 0.9579, 0.07618, 1.0, 0.0, 1.0, 1.0, 0.04207, 0.9238, 0.9579, 0.9238, 1.0, 1.0, 0.0, 1.0, 0.04207, 0.07618, 0.9579, 0.07618, 0.9579, 0.9238, 0.04207, 0.9238, 0.04207, 0.9238, 0.04207, 0.07618, 0.04207, 0.07618, 0.04207, 0.9238, 0.9579, 0.9238, 0.04207, 0.9238, 0.04207, 0.9238, 0.9579, 0.9238, 0.04207, 0.07618, 0.9579, 0.07618, 0.9579, 0.07618, 0.04207, 0.07618, 1.0, 1.0, 1.0, 0.0, 1.0, 0.0, 1.0, 1.0, 0.0, 0.0, 0.0, 1.0, 0.0, 1.0, 0.0, 0.0, 0.0, 1.0, 1.0, 1.0, 1.0, 1.0, 0.0, 1.0, 1.0, 0.0, 0.0, 0.0, 0.0, 0.0, 1.0, 0.0, 0.9579, 0.07618, 0.9579, 0.9238, 0.9579, 0.9238, 0.9579, 0.07618, 0.04207, 0.07618, 0.04207, 0.9238, 0.0, 1.0, 0.0, 0.0, 0.9579, 0.07618, 0.04207, 0.07618, 0.0, 0.0, 1.0, 0.0, 0.9579, 0.9238, 0.9579, 0.07618, 1.0, 0.0, 1.0, 1.0, 0.04207, 0.9238, 0.9579, 0.9238, 1.0, 1.0, 0.0, 1.0, 0.04207, 0.07618, 0.9579, 0.07618, 0.9579, 0.9238, 0.04207, 0.9238, 0.04207, 0.9238, 0.04207, 0.07618, 0.04207, 0.07618, 0.04207, 0.9238, 0.9579, 0.9238, 0.04207, 0.9238, 0.04207, 0.9238, 0.9579, 0.9238, 0.04207, 0.07618, 0.9579, 0.07618, 0.9579, 0.07618, 0.04207, 0.07618, 1.0, 1.0, 1.0, 0.0, 1.0, 0.0, 1.0, 1.0, 0.0, 0.0, 0.0, 1.0, 0.0, 1.0, 0.0, 0.0, 0.0, 1.0, 1.0, 1.0, 1.0, 1.0, 0.0, 1.0, 1.0, 0.0, 0.0, 0.0, 0.0, 0.0, 1.0, 0.0, 0.9579, 0.07618, 0.9579, 0.9238, 0.9579, 0.9238, 0.9579, 0.07618, 0.04207, 0.07618, 0.04207, 0.9238, 0.0, 1.0, 0.0, 0.0, 0.9579, 0.07618, 0.04207, 0.07618, 0.0, 0.0, 1.0, 0.0, 0.9579, 0.9238, 0.9579, 0.07618, 1.0, 0.0, 1.0, 1.0, 0.04207, 0.9238, 0.9579, 0.9238, 1.0, 1.0, 0.0, 1.0, 0.04207, 0.07618, 0.9579, 0.07618, 0.9579, 0.9238, 0.04207, 0.9238, 0.04207, 0.9238, 0.04207, 0.07618, 0.04207, 0.07618, 0.04207, 0.9238, 0.9579, 0.9238, 0.04207, 0.9238, 0.04207, 0.9238, 0.9579, 0.9238, 0.04207, 0.07618, 0.9579, 0.07618, 0.9579, 0.07618, 0.04207, 0.07618, 1.0, 1.0, 1.0, 0.0, 1.0, 0.0, 1.0, 1.0, 0.0, 0.0, 0.0, 1.0, 0.0, 1.0, 0.0, 0.0, 0.0, 1.0, 1.0, 1.0, 1.0, 1.0, 0.0, 1.0, 1.0, 0.0, 0.0, 0.0, 0.0, 0.0, 1.0, 0.0, 0.9579, 0.07618, 0.9579, 0.9238, 0.9579, 0.9238, 0.9579, 0.07618, 0.04207, 0.07618, 0.04207, 0.9238, 0.0, 1.0, 0.0, 0.0, 0.9579, 0.07618, 0.04207, 0.07618, 0.0, 0.0, 1.0, 0.0, 0.9579, 0.9238, 0.9579, 0.07618, 1.0, 0.0, 1.0, 1.0, 0.04207, 0.9238, 0.9579, 0.9238, 1.0, 1.0, 0.0, 1.0, 0.04207, 0.07618, 0.9579, 0.07618, 0.9579, 0.9238, 0.04207, 0.9238, 0.04207, 0.9238, 0.04207, 0.07618, 0.04207, 0.07618, 0.04207, 0.9238, 0.9579, 0.9238, 0.04207, 0.9238, 0.04207, 0.9238, 0.9579, 0.9238, 0.04207, 0.07618, 0.9579, 0.07618, 0.9579, 0.07618, 0.04207, 0.07618, 1.0, 1.0, 1.0, 0.0, 1.0, 0.0, 1.0, 1.0, 0.0, 0.0, 0.0, 1.0, 0.0, 1.0, 0.0, 0.0, 0.0, 1.0, 1.0, 1.0, 1.0, 1.0, 0.0, 1.0, 1.0, 0.0, 0.0, 0.0, 0.0, 0.0, 1.0, 0.0, 0.0, 1.0, 1.0, 1.0, 1.0, 1.0, 0.0, 1.0, 0.0, 1.0, 0.0, 1.0, 1.0, 1.0, 1.0, 1.0, 0.0, 1.0, 0.0, 1.0, 0.0, 1.0, 0.0, 1.0, 1.0, 1.0, 1.0, 1.0, 0.0, 1.0, 0.0, 1.0, 1.0, 1.0, 1.0, 1.0, 1.0, 1.0, 1.0, 1.0, 0.04543, 1.0, 0.04543, 1.0, 0.9546, 1.0, 0.9546, 1.0, 0.04543, 1.0, 0.04543, 1.0, 0.04543, 1.0, 0.04543, 1.0, 1.0, 1.0, 1.0, 1.0, 1.0, 1.0, 1.0, 1.0, 1.0, 1.0, 1.0, 1.0, 0.0, 1.0, 0.0, 1.0, 0.0, 1.0, 0.0, 1.0, 0.0, 1.0, 0.0, 1.0, 0.0, 1.0, 0.0, 1.0, 1.0, 1.0, 1.0, 1.0, 1.0, 1.0, 1.0, 1.0, 1.0, 1.0, 1.0, 1.0, 1.0, 1.0, 1.0, 1.0, 0.0, 1.0, 0.0, 1.0, 0.0, 1.0, 0.0, 1.0, 0.0, 1.0, 0.0, 1.0, 0.9546, 1.0, 1.0, 1.0, 0.0, 1.0, 0.04543, 1.0, 0.04543, 1.0, 0.0, 1.0, 1.0, 1.0, 0.9546, 1.0, 0.04543, 1.0, 0.0, 1.0, 0.0, 1.0, 0.04543, 1.0, 0.9546, 1.0, 1.0, 1.0, 1.0, 1.0, 0.9546, 1.0, 0.04543, 1.0, 0.0, 1.0, 0.0, 1.0, 0.04543, 1.0, 0.04543, 1.0, 0.0, 1.0, 1.0, 1.0, 0.9546, 1.0, 0.9546, 1.0, 1.0, 1.0, 1.0, 1.0, 0.9546, 1.0, 0.9546, 1.0, 1.0, 1.0, 0.0, 1.0, 0.04543, 1.0, 0.04543, 1.0, 0.04543, 1.0, 0.04543, 1.0, 0.04543, 1.0, 0.9546, 1.0, 0.9546, 1.0, 0.9546, 1.0, 0.9546, 1.0, 0.04543, 1.0, 0.04543, 1.0, 0.9546, 1.0, 0.9546, 1.0, 0.9546, 1.0, 0.9546, 1.0, 0.04543, 1.0, 0.04543, 1.0, 0.9546, 1.0, 0.9546, 1.0, 0.9546, 1.0, 0.9546, 1.0, 0.9546, 1.0, 0.9546, 1.0, 0.04543, 1.0, 0.04543, 1.0, 0.9546, 1.0, 0.9546, 1.0, 0.9546, 1.0, 0.9546, 1.0, 0.04543, 1.0, 0.04543, 1.0, 0.04543, 1.0, 0.04543, 1.0, 0.9546, 1.0, 0.9546, 1.0, 0.04543, 1.0, 0.04543, 1.0, 0.9546, 1.0, 0.9546, 1.0, 0.9546, 1.0, 0.9546, 1.0, 0.04543, 1.0, 0.04543, 1.0, 0.04543, 1.0, 0.04543, 1.0, 0.04543, 1.0, 0.04543, 1.0, 0.9546, 1.0, 0.9546, 1.0, 0.04543, 1.0, 0.04543, 1.0, 0.9546, 1.0, 0.9546, 1.0, 0.9546, 1.0, 0.9546, 1.0, 0.04543, 1.0, 0.04543, 1.0, 0.9546, 1.0, 0.9546, 1.0, 0.9546, 1.0, 0.9546, 1.0, 0.9546, 1.0, 0.9546, 1.0, 0.04543, 1.0, 0.04543, 1.0, 0.04543, 1.0, 0.04543, 1.0, 0.9546, 1.0, 0.9546, 1.0, 0.04543, 1.0, 0.04543, 1.0, 0.9546, 1.0, 0.9546, 1.0, 0.9546, 1.0, 0.9546, 1.0, 0.9546, 1.0, 0.9546, 1.0, 0.04543, 1.0, 0.04543, 1.0, 0.04543, 1.0, 0.04543, 1.0, 0.04543, 1.0, 0.04543, 1.0, 0.04543, 1.0, 0.04543, 1.0, 0.04543, 1.0, 0.04543, 1.0, 0.9546, 1.0, 0.9546, 1.0, 0.04543, 1.0, 0.04543, 1.0, 0.9546, 1.0, 0.9546, 1.0, 0.9546, 1.0, 0.9546, 1.0, 0.04543, 1.0, 0.04543, 1.0, 0.9546, 1.0, 0.9546, 1.0, 0.04543, 1.0, 0.04543, 1.0, 0.04543, 1.0, 0.04543, 1.0, 0.9546, 1.0, 0.9546, 1.0, 0.04543, 1.0, 0.04543, 1.0, 0.9546, 1.0, 0.9546, 1.0, 0.04543, 1.0, 0.04543, 1.0, 0.04543, 1.0, 0.04543, 1.0, 0.04543, 1.0, 0.04543, 1.0, 0.04543, 1.0, 0.04543, 1.0, 0.9546, 1.0, 0.9546, 1.0, 0.9546, 1.0, 0.9546, 1.0, 0.04543, 1.0, 0.04543, 1.0, 0.9546, 1.0, 0.9546, 1.0, 0.04543, 1.0, 0.04543, 1.0, 0.9546, 1.0, 0.9546, 1.0, 0.9546, 1.0, 0.9546, 1.0, 0.04543, 1.0, 0.04543, 1.0, 0.9546, 1.0, 0.9546, 1.0, 0.9546, 1.0, 0.9546, 1.0, 0.9546, 1.0, 0.9546, 1.0, 0.04543, 1.0, 0.04543, 1.0, 0.04543, 1.0, 0.04543, 1.0, 0.9546, 1.0, 0.9546, 1.0, 0.04543, 1.0, 0.04543, 1.0, 0.9546, 1.0, 0.9546, 1.0, 0.04543, 1.0, 0.04543, 1.0, 0.04543, 1.0, 0.04543, 1.0, 0.9546, 1.0, 0.9546, 1.0, 0.9546, 1.0, 0.9546, 1.0, 0.9546, 1.0, 0.9546, 1.0, 0.04543, 1.0, 0.04543, 1.0, 0.04543, 1.0, 0.04543, 1.0, 0.04543, 1.0, 0.04543, 1.0, 0.9546, 1.0, 0.9546, 1.0, 0.9546, 1.0, 0.9546, 1.0, 0.9546, 1.0, 0.9546, 1.0, 0.04543, 1.0, 0.04543, 1.0, 0.9546, 1.0, 0.9546, 1.0, 0.9546, 1.0, 0.9546, 1.0, 0.9546, 1.0, 0.9546, 1.0, 0.04543, 1.0, 0.04543, 1.0, 0.04543, 1.0, 0.04543, 1.0, 0.9546, 1.0, 0.9546, 1.0, 0.9546, 1.0, 0.9546, 1.0, 0.9546, 1.0, 0.9546, 1.0, 0.04543, 1.0, 0.04543, 1.0, 0.04543, 1.0, 0.04543, 1.0, 0.9546, 1.0, 1.0, 1.0, 0.0, 1.0, 0.04543, 1.0, 0.9546, 1.0, 1.0, 1.0, 1.0, 1.0, 0.9546, 1.0, 0.04543, 1.0, 0.0, 1.0, 1.0, 1.0, 0.9546, 1.0, 0.04543, 1.0, 0.0, 1.0, 0.0, 1.0, 0.04543, 1.0, 0.9546, 1.0, 1.0, 1.0, 1.0, 1.0, 0.9546, 1.0, 0.04543, 1.0, 0.0, 1.0, 0.0, 1.0, 0.04543, 1.0, 0.04543, 1.0, 0.0, 1.0, 1.0, 1.0, 0.9546, 1.0, 0.9546, 1.0, 1.0, 1.0, 0.0, 1.0, 0.04543, 1.0, 0.0, 1.0, 0.0, 1.0, 0.0, 1.0, 0.0, 1.0, 1.0, 1.0, 1.0, 1.0, 0.0, 1.0, 0.0, 1.0, 1.0, 1.0, 1.0, 1.0, 1.0, 1.0, 1.0, 1.0, 0.0, 1.0, 0.0, 1.0, 1.0, 1.0, 1.0, 1.0, 0.0, 1.0, 0.0, 1.0, 0.0, 1.0, 0.0, 1.0, 1.0, 1.0, 1.0, 1.0, 0.0, 1.0, 0.0, 1.0, 1.0, 1.0, 1.0, 1.0, 1.0, 1.0, 1.0, 1.0, 0.04543, 1.0, 0.04543, 1.0, 0.04543, 1.0, 0.04543, 1.0, 0.04543, 1.0, 0.04543, 1.0, 0.9546, 1.0, 0.9546, 1.0, 1.0, 1.0, 1.0, 1.0, 1.0, 1.0, 1.0, 1.0, 1.0, 1.0, 1.0, 1.0, 0.0, 1.0, 0.0, 1.0, 0.0, 1.0, 0.0, 1.0, 0.0, 1.0, 0.0, 1.0, 0.0, 1.0, 0.0, 1.0, 1.0, 1.0, 1.0, 1.0, 0.0, 1.0, 1.0, 1.0, 1.0, 1.0, 0.0, 1.0, 0.9546, 1.0, 0.9546, 1.0, 0.04543, 1.0, 0.04543, 1.0, 0.04543, 1.0, 0.04543, 1.0, 0.9546, 1.0, 0.9546, 1.0, 0.04543, 1.0, 0.04543, 1.0, 0.9546, 1.0, 0.9546, 1.0, 0.04543, 1.0, 0.04543, 1.0, 0.04543, 1.0, 0.04543, 1.0, 0.04543, 1.0, 0.04543, 1.0, 0.04543, 1.0, 0.04543, 1.0, 0.9546, 1.0, 0.9546, 1.0, 0.9546, 1.0, 0.9546, 1.0, 0.04543, 1.0, 0.04543, 1.0, 0.9546, 1.0, 0.9546, 1.0, 0.04543, 1.0, 0.04543, 1.0, 0.9546, 1.0, 0.9546, 1.0, 0.9546, 1.0, 0.9546, 1.0, 0.04543, 1.0, 0.04543, 1.0, 0.9546, 1.0, 0.9546, 1.0, 0.9546, 1.0, 0.9546, 1.0, 0.9546, 1.0, 0.9546, 1.0, 0.04543, 1.0, 0.04543, 1.0, 0.04543, 1.0, 0.04543, 1.0, 0.9546, 1.0, 0.9546, 1.0, 0.04543, 1.0, 0.04543, 1.0, 0.9546, 1.0, 0.9546, 1.0, 0.04543, 1.0, 0.04543, 1.0, 0.04543, 1.0, 0.04543, 1.0, 0.9546, 1.0, 0.9546, 1.0, 0.9546, 1.0, 0.9546, 1.0, 0.9546, 1.0, 0.9546, 1.0, 0.04543, 1.0, 0.04543, 1.0, 0.04543, 1.0, 0.04543, 1.0, 0.04543, 1.0, 0.04543, 1.0, 0.9546, 1.0, 0.9546, 1.0, 0.9546, 1.0, 0.9546, 1.0, 0.9546, 1.0, 0.9546, 1.0, 0.04543, 1.0, 0.04543, 1.0, 0.9546, 1.0, 0.9546, 1.0, 0.9546, 1.0, 0.9546, 1.0, 0.9546, 1.0, 0.9546, 1.0, 0.04543, 1.0, 0.04543, 1.0, 0.04543, 1.0, 0.04543, 1.0, 0.9546, 1.0, 0.9546, 1.0, 0.9546, 1.0, 0.9546, 1.0, 0.9546, 1.0, 0.9546, 1.0, 0.04543, 1.0, 0.04543, 1.0, 0.04543, 1.0, 0.04543, 1.0, 0.9546, 1.0, 1.0, 1.0, 0.0, 1.0, 0.04543, 1.0, 0.9546, 1.0, 1.0, 1.0, 1.0, 1.0, 0.9546, 1.0, 0.04543, 1.0, 0.0, 1.0, 1.0, 1.0, 0.9546, 1.0, 0.04543, 1.0, 0.0, 1.0, 0.0, 1.0, 0.04543, 1.0, 0.9546, 1.0, 1.0, 1.0, 1.0, 1.0, 0.9546, 1.0, 0.04543, 1.0, 0.0, 1.0, 0.0, 1.0, 0.04543, 1.0, 0.04543, 1.0, 0.0, 1.0, 1.0, 1.0, 0.9546, 1.0, 0.9546, 1.0, 1.0, 1.0, 0.0, 1.0, 0.04543, 1.0, 0.0, 1.0, 0.0, 1.0, 0.0, 1.0, 0.0, 1.0, 1.0, 1.0, 1.0, 1.0, 0.0, 1.0, 0.0, 1.0, 1.0, 1.0, 1.0, 1.0, 1.0, 1.0, 1.0, 1.0, 0.0, 1.0, 0.0, 1.0, 1.0, 1.0, 1.0, 1.0, 0.0, 1.0, 0.0, 1.0, 0.0, 1.0, 0.0, 1.0, 1.0, 1.0, 1.0, 1.0, 0.0, 1.0, 0.0, 1.0, 1.0, 1.0, 1.0, 1.0, 1.0, 1.0, 1.0, 1.0, 0.04543, 1.0, 0.04543, 1.0, 0.04543, 1.0, 0.04543, 1.0, 0.04543, 1.0, 0.04543, 1.0, 0.9546, 1.0, 0.9546, 1.0, 1.0, 1.0, 1.0, 1.0, 1.0, 1.0, 1.0, 1.0, 1.0, 1.0, 1.0, 1.0, 0.0, 1.0, 0.0, 1.0, 0.0, 1.0, 0.0, 1.0, 0.0, 1.0, 0.0, 1.0, 0.0, 1.0, 0.0, 1.0, 1.0, 1.0, 1.0, 1.0, 0.0, 1.0, 1.0, 1.0, 1.0, 1.0, 0.0, 1.0, 0.4365, 0.9184, 0.4365, 0.9698, 0.5024, 0.9698, 0.5024, 0.9184, 0.4365, 0.9184, 0.5024, 0.9184, 0.5024, 0.9698, 0.4365, 0.9698, 0.5024, 0.9698, 0.4365, 0.9698, 0.4365, 0.9698, 0.5024, 0.9698, 0.4365, 0.9184, 0.5024, 0.9184, 0.5024, 0.9698, 0.4365, 0.9698, 0.5024, 0.9184, 0.5024, 0.9698, 0.5024, 0.9698, 0.5024, 0.9184, 0.4365, 0.9184, 0.5024, 0.9184, 0.5024, 0.9184, 0.4365, 0.9184, 0.4365, 0.9184, 0.4365, 0.9698, 0.5024, 0.9698, 0.5024, 0.9184, 0.5024, 0.9698, 0.5024, 0.9698, 0.4365, 0.9698, 0.4365, 0.9698, 0.5024, 0.9184, 0.5024, 0.9184, 0.5024, 0.9698, 0.5024, 0.9698, 0.4365, 0.9184, 0.4365, 0.9184, 0.5024, 0.9184, 0.5024, 0.9184, 0.4365, 0.9698, 0.4365, 0.9698, 0.4365, 0.9698, 0.4365, 0.9698, 0.4365, 0.9698, 0.4365, 0.9698, 0.4365, 0.9184, 0.4365, 0.9184, 0.4365, 0.9184, 0.4365, 0.9184, 0.4365, 0.9698, 0.4365, 0.9698, 0.4365, 0.9184, 0.4365, 0.9184, 0.4365, 0.9184, 0.4365, 0.9184, 0.375, 0.9163, 0.375, 0.9184, 0.375, 0.9184, 0.375, 0.9165, 0.375, 0.9165, 0.375, 0.9184, 0.375, 0.9184, 0.4365, 0.9698, 0.3772, 0.9698, 0.4365, 0.9698, 0.375, 0.9698, 0.4365, 0.9698, 0.4365, 0.9698, 0.4365, 0.9698, 0.375, 0.9184, 0.375, 0.9201, 0.375, 0.9203, 0.375, 0.9184, 0.375, 0.9184, 0.375, 0.9203, 0.375, 0.9698, 0.375, 0.9698, 0.375, 0.9184, 0.375, 0.9195, 0.375, 0.9203, 0.375, 0.9201, 0.375, 0.9184, 0.375, 0.9184, 0.4365, 0.9698, 0.4365, 0.9698, 0.4365, 0.9698, 0.375, 0.9698, 0.375, 0.9698, 0.3772, 0.9698, 0.4365, 0.9698, 0.4365, 0.9698, 0.3772, 0.9698, 0.4365, 0.9698, 0.375, 0.9698, 0.3772, 0.9698, 0.375, 0.9698, 0.3769, 0.9698, 0.3763, 0.9698, 0.4365, 0.9698, 0.3769, 0.9698, 0.375, 0.9698, 0.4365, 0.9698, 0.4365, 0.9698, 0.3763, 0.9698, 0.4365, 0.9698, 0.3772, 0.9698, 0.3769, 0.9698, 0.4365, 0.9698, 0.375, 0.9698, 0.3763, 0.9698, 0.4365, 0.9184, 0.375, 0.9184, 0.4365, 0.9184, 0.4365, 0.9184, 0.375, 0.9184, 0.375, 0.9184, 0.375, 0.9184, 0.4365, 0.9184])
me_cube_001.materials.append(mat_building)
me_cube_001.materials.append(mat_window_sill)
me_cube_001.materials.append(mat_window)
me_cube_001.materials.append(mat_roofboxes)
me_cube_001.materials.append(mat_concrete)
me_cube_001.materials.append(mat_frame)
me_cube_001.materials.append(mat_door)
me_cube_001.materials.append(mat_door_handle)
me_cube_001.materials.append(mat_cover)
me_cube_001.update()
me_cube_001.normals_split_custom_set([tuple(v) for v in zip(*[iter([-1.0, 4.96e-08, 0.0, -1.0, 4.96e-08, 0.0, -1.0, 4.96e-08, 0.0, -1.0, 4.96e-08, 0.0, 0.0, 1.0, 0.0, 0.0, 1.0, 0.0, 0.0, 1.0, 0.0, 0.0, 1.0, 0.0, 1.0, 0.0, 0.0, 1.0, 0.0, 0.0, 1.0, 0.0, 0.0, 1.0, 0.0, 0.0, 0.0, -1.0, 0.0, 0.0, -1.0, 0.0, 0.0, -1.0, 0.0, 0.0, -1.0, 0.0, 0.0, 0.0, -1.0, 0.0, 0.0, -1.0, 0.0, 0.0, -1.0, 0.0, 0.0, -1.0, 1.134e-07, 0.0, 1.0, 1.134e-07, 0.0, 1.0, 1.134e-07, 0.0, 1.0, 1.134e-07, 0.0, 1.0, -1.134e-07, 0.0, 1.0, -1.134e-07, 0.0, 1.0, -1.134e-07, 0.0, 1.0, -1.134e-07, 0.0, 1.0, 0.0, 0.0, 1.0, 1.134e-07, 0.0, 1.0, 1.134e-07, 0.0, 1.0, 0.0, 0.0, 1.0, 0.0, 0.0, 1.0, -1.134e-07, 0.0, 1.0, -1.134e-07, 0.0, 1.0, 0.0, 0.0, 1.0, 0.0, -1.0, 0.0, 0.0, -1.0, 0.0, 0.0, -1.0, 0.0, 0.0, -1.0, 0.0, 0.0, 1.0, 0.0, 0.0, 1.0, 0.0, 0.0, 1.0, 0.0, 0.0, 1.0, 0.0, 1.0, 0.0, 0.0, 1.0, 0.0, 0.0, 1.0, 0.0, 0.0, 1.0, 0.0, 0.0, -1.0, 0.0, 0.0, -1.0, 0.0, 0.0, -1.0, 0.0, 0.0, -1.0, 0.0, 0.0, 0.0, 0.0, -1.0, 0.0, -2.737e-08, -1.0, 0.0, -2.737e-08, -1.0, 0.0, 0.0, -1.0, 0.0, 0.0, 1.0, 0.0, 5.474e-08, 1.0, 0.0, 5.474e-08, 1.0, 0.0, 0.0, 1.0, -6.14e-08, -1.608e-08, -1.0, -5.063e-08, -1.326e-08, -1.0, -5.063e-08, -1.326e-08, -1.0, -3.985e-08, -1.044e-08, -1.0, 0.0, 0.0, 1.0, 0.0, 0.0, 1.0, 0.0, 0.0, 1.0, 0.0, 0.0, 1.0, -1.0, 2.188e-08, 0.0, -1.0, 0.0, 0.0, -1.0, 0.0, 0.0, -1.0, 2.188e-08, 0.0, 0.0, 1.0, 0.0, 0.0, 1.0, 0.0, 0.0, 1.0, 0.0, 0.0, 1.0, 0.0, 1.0, 0.0, 0.0, 1.0, 0.0, 0.0, 1.0, 0.0, 0.0, 1.0, 0.0, 0.0, 0.0, -1.0, 0.0, 0.0, -1.0, 0.0, 0.0, -1.0, 0.0, 0.0, -1.0, 0.0, 0.0, -1.0, 0.0, 0.0, -1.0, 0.0, 0.0, -1.0, 0.0, 0.0, -1.0, 0.0, 1.0, 0.0, 0.0, 1.0, 0.0, 0.0, 1.0, 0.0, 0.0, 1.0, 0.0, 0.0, 0.0, 1.0, 0.0, 0.0, 1.0, 0.0, 0.0, 1.0, 0.0, 0.0, 1.0, 0.0, -1.0, 0.0, 0.0, -1.0, 0.0, 0.0, -1.0, 0.0, 0.0, -1.0, 0.0, 0.0, 0.0, 5.474e-08, 1.0, 0.0, 5.474e-08, 1.0, 0.0, 5.474e-08, 1.0, 0.0, 5.474e-08, 1.0, 0.0, 0.0, 1.0, 1.013e-07, 2.652e-08, 1.0, 1.013e-07, 2.652e-08, 1.0, 0.0, 0.0, 1.0, -5.063e-08, -1.326e-08, -1.0, 0.0, 0.0, -1.0, 0.0, 0.0, -1.0, -5.063e-08, -1.326e-08, -1.0, 0.0, -2.737e-08, -1.0, 0.0, -2.737e-08, -1.0, 0.0, -2.737e-08, -1.0, 0.0, -2.737e-08, -1.0, -1.0, 0.0, 0.0, -1.0, 0.0, 0.0, -1.0, 0.0, 0.0, -1.0, 0.0, 0.0, 0.0, 0.0, -1.0, 0.0, 0.0, -1.0, 0.0, 0.0, -1.0, 0.0, 0.0, -1.0, 0.0, 0.0, -1.0, 0.0, 0.0, -1.0, 0.0, 0.0, -1.0, 0.0, 0.0, -1.0, 0.0, 0.0, -1.0, 0.0, 0.0, -1.0, 0.0, 0.0, -1.0, 0.0, 0.0, -1.0, 0.0, -1.0, 0.0, 0.0, -1.0, 0.0, 0.0, -1.0, 0.0, 0.0, -1.0, 0.0, 0.0, -1.0, 0.0, 0.0, -1.0, 0.0, 0.0, -1.0, 0.0, 0.0, -1.0, 0.0, 0.0, 1.0, 0.0, 0.0, 1.0, 0.0, 0.0, 1.0, 0.0, 0.0, 1.0, 0.0, 1.0, 0.0, 0.0, 1.0, 0.0, 0.0, 1.0, 0.0, 0.0, 1.0, 0.0, 0.0, -1.0, 0.0, 0.0, -1.0, 0.0, 0.0, -1.0, 0.0, 0.0, -1.0, 0.0, 0.0, 0.0, 1.0, 0.0, 0.0, 1.0, 0.0, 0.0, 1.0, 0.0, 0.0, 1.0, 0.0, 1.0, 0.0, 0.0, 1.0, 0.0, 0.0, 1.0, 0.0, 0.0, 1.0, 0.0, 0.0, -1.0, 0.0, 0.0, -1.0, 0.0, 0.0, -1.0, 0.0, 0.0, -1.0, 0.0, 0.0, 7.33e-07, 0.0, 1.0, 7.33e-07, 0.0, 1.0, 7.33e-07, 0.0, 1.0, 7.33e-07, 0.0, 1.0, 0.0, 0.0, 1.0, 0.0, 0.0, 1.0, 0.0, 0.0, 1.0, 0.0, 0.0, 1.0, 0.0, 0.0, 1.0, 0.0, 0.0, 1.0, 0.0, 0.0, 1.0, 0.0, 0.0, 1.0, 0.0, 0.0, 1.0, 7.33e-07, 0.0, 1.0, 7.33e-07, 0.0, 1.0, 0.0, 0.0, 1.0, 0.0, 0.0, 1.0, 0.0, 0.0, 1.0, 0.0, 0.0, 1.0, 0.0, 0.0, 1.0, 1.0, 0.0, 0.0, 1.0, 0.0, 0.0, 1.0, 0.0, 0.0, 1.0, 0.0, 0.0, 0.0, 1.0, 0.0, 0.0, 1.0, 0.0, 0.0, 1.0, 0.0, 0.0, 1.0, 0.0, 0.0, -1.0, 0.0, 0.0, -1.0, 0.0, 0.0, -1.0, 0.0, 0.0, -1.0, 0.0, 0.0, 0.0, -1.0, 0.0, 0.0, -1.0, 0.0, 0.0, -1.0, 0.0, 0.0, -1.0, 0.0, 0.0, 1.0, 0.0, 0.0, 1.0, 0.0, 0.0, 1.0, 0.0, 0.0, 1.0, 0.0, 1.0, 0.0, 0.0, 1.0, 0.0, 0.0, 1.0, 0.0, 0.0, 1.0, 0.0, 0.0, -1.0, 0.0, 0.0, -1.0, 0.0, 0.0, -1.0, 0.0, 0.0, -1.0, 0.0, -1.0, 0.0, 0.0, -1.0, 0.0, 0.0, -1.0, 0.0, 0.0, -1.0, 0.0, 0.0, 1.0, 0.0, 0.0, 1.0, 0.0, 0.0, 1.0, 0.0, 0.0, 1.0, 0.0, 0.0, 0.0, 0.0, -1.0, 0.0, 0.0, -1.0, 0.0, 0.0, -1.0, 0.0, 0.0, -1.0, 0.0, 0.0, 1.0, 0.0, 0.0, 1.0, 0.0, 0.0, 1.0, 0.0, 0.0, 1.0, 1.0, 0.0, 0.0, 1.0, 0.0, 0.0, 1.0, 0.0, 0.0, 1.0, 0.0, 0.0, -1.0, 0.0, 0.0, -1.0, 0.0, 0.0, -1.0, 0.0, 0.0, -1.0, 0.0, 0.0, 0.0, -1.0, 0.0, 0.0, -1.0, 0.0, 0.0, -1.0, 0.0, 0.0, -1.0, 0.0, 0.0, 1.0, 0.0, 0.0, 1.0, 0.0, 0.0, 1.0, 0.0, 0.0, 1.0, 0.0, 0.0, 0.0, -1.0, 0.0, 0.0, -1.0, 0.0, 0.0, -1.0, 0.0, 0.0, -1.0, 0.0, 0.0, 1.0, 0.0, 0.0, 1.0, 0.0, 0.0, 1.0, 0.0, 0.0, 1.0, 0.0, 1.0, 0.0, 0.0, 1.0, 0.0, 0.0, 1.0, 0.0, 0.0, 1.0, 0.0, 1.0, 0.0, 0.0, 1.0, 0.0, 0.0, 1.0, 0.0, 0.0, 1.0, 0.0, 0.0, -1.0, 0.0, 0.0, -1.0, 0.0, 0.0, -1.0, 0.0, 0.0, -1.0, 0.0, 0.0, 0.0, -1.0, 0.0, 0.0, -1.0, 0.0, 0.0, -1.0, 0.0, 0.0, -1.0, 0.0, 0.0, -1.0, 0.0, 0.0, -1.0, 0.0, 0.0, -1.0, 0.0, 0.0, -1.0, 0.0, 0.0, 1.0, 0.0, 0.0, 1.0, 0.0, 0.0, 1.0, 0.0, 0.0, 1.0, 0.0, 0.0, 0.0, 1.0, 0.0, 0.0, 1.0, 0.0, 0.0, 1.0, 0.0, 0.0, 1.0, 0.0, 0.0, 1.0, 0.0, 0.0, 1.0, 0.0, 0.0, 1.0, 0.0, 0.0, 1.0, 7.33e-07, 0.0, 1.0, 0.0, 0.0, 1.0, 0.0, 0.0, 1.0, 7.33e-07, 0.0, 1.0, 0.0, 1.0, 0.0, 0.0, 1.0, 0.0, 0.0, 1.0, 0.0, 0.0, 1.0, 0.0, 0.0, 1.0, 0.0, 0.0, 1.0, 0.0, 0.0, 1.0, 0.0, 0.0, 1.0, 0.0, 0.0, -1.0, 0.0, 0.0, -1.0, 0.0, 0.0, -1.0, 0.0, 0.0, -1.0, 0.0, 0.0, -1.0, 0.0, 0.0, -1.0, 0.0, 0.0, -1.0, 0.0, 0.0, -1.0, 0.0, 0.0, 0.0, -1.0, 0.0, 0.0, -1.0, 0.0, 0.0, -1.0, 0.0, 0.0, -1.0, 0.0, 1.0, 0.0, 0.0, 1.0, 0.0, 0.0, 1.0, 0.0, 0.0, 1.0, 0.0, 0.0, -1.0, 0.0, 0.0, -1.0, 0.0, 0.0, -1.0, 0.0, 0.0, -1.0, 0.0, 0.0, -1.0, 0.0, 0.0, -1.0, 0.0, 0.0, -1.0, 0.0, 0.0, -1.0, 0.0, 0.0, 1.0, 0.0, 0.0, 1.0, 0.0, 0.0, 1.0, 0.0, 0.0, 1.0, 0.0, 0.0, 5.474e-08, 1.0, 0.0, 0.0, 1.0, 0.0, 0.0, 1.0, 0.0, 5.474e-08, 1.0, 0.0, -2.737e-08, -1.0, 0.0, 0.0, -1.0, 0.0, 0.0, -1.0, 0.0, -2.737e-08, -1.0, 1.228e-07, 3.217e-08, 1.0, 0.0, 0.0, 1.0, 0.0, 0.0, 1.0, 7.971e-08, 2.088e-08, 1.0, 0.0, 0.0, -1.0, 0.0, 0.0, -1.0, 0.0, 0.0, -1.0, 0.0, 0.0, -1.0, 0.0, 1.0, 0.0, 0.0, 1.0, 0.0, 0.0, 1.0, 0.0, 0.0, 1.0, 0.0, 0.0, -1.0, -4.636e-07, 0.0, -1.0, 0.0, 0.0, -1.0, 0.0, 0.0, -1.0, -4.636e-07, 1.134e-07, 0.0, 1.0, 0.0, 0.0, 1.0, 0.0, 0.0, 1.0, 1.134e-07, 0.0, 1.0, 0.0, 0.0, 1.0, 0.0, 0.0, 1.0, -2.938e-07, 0.0, 1.0, 0.0, 0.0, -1.0, 0.0, 0.0, -1.0, 0.0, 0.0, -1.0, 0.0, 0.0, -1.0, 0.0, -1.0, 0.0, 0.0, -1.0, 0.0, 0.0, -1.0, 0.0, 0.0, -1.0, 0.0, 0.0, 1.0, 0.0, 0.0, 1.0, 0.0, 0.0, 1.0, 0.0, 0.0, 1.0, 0.0, 0.0, -1.0, 0.0, 0.0, -1.0, 0.0, 0.0, -1.0, 0.0, 0.0, -1.0, 0.0, 0.0, 0.0, -1.0, 0.0, 0.0, -1.0, 0.0, 0.0, -1.0, 0.0, 0.0, -1.0, -1.134e-07, 0.0, 1.0, 0.0, 0.0, 1.0, -2.938e-07, 0.0, 1.0, -3.637e-06, 0.0, 1.0, -1.134e-07, 0.0, 1.0, 0.0, -1.0, -9.272e-07, 0.0, -1.0, -9.272e-07, 0.0, -1.0, -9.272e-07, 0.0, -1.0, -4.636e-07, 0.0, -1.0, -4.636e-07, 0.0, -1.0, -9.272e-07, 0.0, 0.0, -1.0, 0.0, 0.0, -1.0, 0.0, 0.0, -1.0, 0.0, 0.0, -1.0, 1.013e-07, 2.652e-08, 1.0, 1.228e-07, 3.217e-08, 1.0, 7.971e-08, 2.088e-08, 1.0, 1.013e-07, 2.652e-08, 1.0, 0.0, -1.0, 0.0, 0.0, -1.0, 0.0, 0.0, -1.0, 0.0, 0.0, -1.0, 0.0, 0.0, -1.0, 0.0, 0.0, -1.0, 0.0, 0.0, -1.0, 0.0, 0.0, -1.0, 0.0, 0.0, 1.0, 0.0, 0.0, 1.0, 0.0, 0.0, 1.0, 0.0, 0.0, 1.0, 0.0, 0.0, 1.0, 0.0, 0.0, 1.0, 0.0, 0.0, 1.0, 0.0, 0.0, 1.0, 0.0, 0.0, 0.0, 1.0, 0.0, 0.0, 1.0, 0.0, 0.0, 1.0, 0.0, 0.0, 1.0, 0.0, 0.0, 1.0, 0.0, 0.0, 1.0, 0.0, 0.0, 1.0, 0.0, 0.0, 1.0, 0.0, -1.0, 0.0, 0.0, -1.0, 0.0, 0.0, -1.0, 0.0, 0.0, -1.0, 0.0, 0.0, 1.0, 0.0, 0.0, 1.0, 0.0, 0.0, 1.0, 0.0, 0.0, 1.0, 0.0, 0.0, 0.0, 1.0, 0.0, 0.0, 1.0, 0.0, 0.0, 1.0, 0.0, 0.0, 1.0, 0.0, -1.0, 0.0, 0.0, -1.0, 0.0, 0.0, -1.0, 0.0, 0.0, -1.0, 0.0, 0.0, -1.0, 0.0, 0.0, -1.0, 0.0, 0.0, -1.0, 0.0, 0.0, -1.0, 0.0, 0.0, 0.0, -1.0, 0.0, 0.0, -1.0, 0.0, 0.0, -1.0, 0.0, 0.0, -1.0, 0.0, 1.0, 0.0, 0.0, 1.0, 0.0, 0.0, 1.0, 0.0, 0.0, 1.0, 0.0, 0.0, 1.0, 0.0, 0.0, 1.0, 0.0, 0.0, 1.0, 0.0, 0.0, 1.0, 0.0, 0.0, 0.0, 1.0, 0.0, 0.0, 1.0, 0.0, 0.0, 1.0, 0.0, 0.0, 1.0, 0.0, 0.0, -1.0, -6.14e-08, -1.608e-08, -1.0, -3.985e-08, -1.044e-08, -1.0, 0.0, 0.0, -1.0, 0.0, 1.0, 0.0, 0.0, 1.0, 0.0, 0.0, 1.0, 0.0, 0.0, 1.0, 0.0, 0.0, 0.0, 1.0, 0.0, 0.0, 1.0, 0.0, 0.0, 1.0, 0.0, 0.0, 1.0, 0.0, 1.0, 0.0, 0.0, 1.0, 0.0, 0.0, 1.0, 0.0, 0.0, 1.0, 0.0, 0.0, 1.0, 0.0, 0.0, 1.0, 0.0, 0.0, 1.0, 0.0, 0.0, 1.0, 0.0, 0.0, -1.0, 0.0, 0.0, -1.0, 0.0, 0.0, -1.0, 0.0, 0.0, -1.0, 0.0, 0.0, 1.0, 0.0, 0.0, 1.0, 0.0, 0.0, 1.0, 0.0, 0.0, 1.0, 0.0, 0.0, 0.0, 1.0, 0.0, 0.0, 1.0, 0.0, 0.0, 1.0, 0.0, 0.0, 1.0, 0.0, -1.0, 0.0, 0.0, -1.0, 0.0, 0.0, -1.0, 0.0, 0.0, -1.0, 0.0, 1.0, 0.0, 0.0, 1.0, 0.0, 0.0, 1.0, 0.0, 0.0, 1.0, 0.0, 0.0, 0.0, 1.0, 0.0, 0.0, 1.0, 0.0, 0.0, 1.0, 0.0, 0.0, 1.0, 0.0, -1.0, 4.377e-08, 0.0, -1.0, 2.188e-08, 0.0, -1.0, 2.188e-08, 0.0, -1.0, 4.377e-08, 0.0, -1.0, 0.0, 0.0, -1.0, 0.0, 0.0, -1.0, 0.0, 0.0, -1.0, 0.0, 0.0, 1.0, 0.0, 0.0, 1.0, 0.0, 0.0, 1.0, 0.0, 0.0, 1.0, 0.0, 0.0, 0.0, 0.0, -1.0, 0.0, 0.0, -1.0, 0.0, 0.0, -1.0, 0.0, 0.0, -1.0, 1.0, 0.0, 0.0, 1.0, 0.0, 0.0, 1.0, 0.0, 0.0, 1.0, 0.0, 0.0, -1.0, 0.0, 0.0, -1.0, 0.0, 0.0, -1.0, 0.0, 0.0, -1.0, 0.0, 0.0, 0.0, 0.0, 1.0, 0.0, 0.0, 1.0, 0.0, 0.0, 1.0, 0.0, 0.0, 1.0, -1.0, 0.0, 0.0, -1.0, 0.0, 0.0, -1.0, 0.0, 0.0, -1.0, 0.0, 0.0, 1.0, 4.673e-07, 0.0, 0.00406, -0.8399, -0.5428, 0.002618, 0.8485, -0.5292, 0.0, -1.0, 0.0, 1.0, 4.673e-07, 0.0, -1.966e-08, 0.0, -1.0, -1.966e-08, 0.0, -1.0, -1.966e-08, 0.0, -1.0, -1.966e-08, 0.0, -1.0, -1.966e-08, 0.0, -1.0, -0.175, 0.0, -0.9846, -0.175, 0.0, -0.9846, -0.175, 0.0, -0.9846, -0.175, 0.0, -0.9846, 0.0, 1.0, -3.805e-07, 0.0, 1.0, 0.0, 0.0, 1.0, 0.0, 0.0, 1.0, -2.918e-07, 0.0, -1.0, -3.805e-07, 0.0, -1.0, -3.805e-07, 0.0, -1.0, -2.918e-07, 0.0, -1.0, -2.918e-07, 0.0, -1.0, -3.805e-07, 0.0, -1.0, 0.0, 0.0, -1.0, 0.0, 0.0, -1.0, 0.0, 0.0, -1.0, -2.918e-07, 0.175, 0.0, -0.9846, 0.175, 0.0, -0.9846, 0.175, 0.0, -0.9846, 0.175, 0.0, -0.9846, 0.0, 1.0, -3.805e-07, 0.0, 1.0, -3.805e-07, 0.0, 1.0, -2.918e-07, 0.0, 1.0, -2.918e-07, 0.0, 1.0, 0.0, 0.0, 1.0, -3.805e-07, 0.0, 1.0, -2.918e-07, 0.0, 1.0, 0.0, 0.0, 1.0, 0.0, 0.0, -1.0, 0.0, 0.0, -1.0, -3.805e-07, 0.0, -1.0, -2.918e-07, 0.0, -1.0, 0.0, -1.0, 0.0, 0.0, -1.0, 0.0, 0.0, -1.0, 0.0, 0.0, -1.0, 0.0, 0.0, 0.0, -1.0, -9.627e-07, 0.0, -1.0, 9.627e-07, 0.0, -1.0, 9.627e-07, 0.0, -1.0, -9.627e-07, 0.0, -1.0, -9.627e-07, 0.0, -1.0, -9.627e-07, 0.0, -1.0, -9.627e-07, 0.0, -1.0, -9.627e-07, 0.0, -1.0, 9.627e-07, 0.0, -1.0, -9.627e-07, 0.0, -1.0, -9.627e-07, 0.0, -1.0, 9.627e-07, 0.0, -1.0, 9.627e-07, 0.0, -1.0, 9.627e-07, 0.0, -1.0, 9.627e-07, 0.0, -1.0, 9.627e-07, 0.0, -1.0, 0.0, 0.0, -1.0, 0.0, 0.0, -1.0, 0.0, 0.0, -1.0, 0.0, 1.0, 0.0, 0.0, 1.0, 0.0, 0.0, 1.0, 0.0, 0.0, 1.0, 0.0, 0.0, 0.0, 0.0, -1.0, 0.0, 0.0, -1.0, 0.0, 0.0, -1.0, 0.0, 0.0, -1.0, 0.0, 0.0, 1.0, 0.0, 0.0, 1.0, 0.0, 0.0, 1.0, 0.0, 0.0, 1.0, 1.0, 0.0, 0.0, 1.0, 0.0, 0.0, 1.0, 0.0, 0.0, 1.0, 0.0, 0.0, -1.0, 0.0, 0.0, -1.0, 0.0, 0.0, -1.0, 0.0, 0.0, -1.0, 0.0, 0.0, 0.0, 0.0, 1.0, 0.0, 0.0, 1.0, 0.0, 0.0, 1.0, 0.0, 0.0, 1.0, 0.0, 0.0, -1.0, 0.0, 0.0, -1.0, 0.0, 0.0, -1.0, 0.0, 0.0, -1.0, 1.0, -0.004679, 0.0, 1.0, -0.004679, 0.0, 1.0, -0.004679, 0.0, 1.0, -0.004679, 0.0, 0.004679, 1.0, 1.925e-06, 0.004679, 1.0, -1.925e-06, 0.004679, 1.0, -1.925e-06, 0.004679, 1.0, 1.925e-06, 0.00468, 1.0, 1.925e-06, 0.004679, 1.0, 1.925e-06, 0.004679, 1.0, 1.925e-06, 0.00468, 1.0, 1.925e-06, 0.00468, 1.0, -1.925e-06, 0.00468, 1.0, 1.925e-06, 0.00468, 1.0, 1.925e-06, 0.00468, 1.0, -1.925e-06, 0.004679, 1.0, -1.925e-06, 0.00468, 1.0, -1.925e-06, 0.00468, 1.0, -1.925e-06, 0.004679, 1.0, -1.925e-06, 0.004679, 1.0, 0.0, 0.004679, 1.0, 0.0, 0.004679, 1.0, 0.0, 0.004679, 1.0, 0.0, -1.0, 0.004677, 0.0, -1.0, 0.004677, 0.0, -1.0, 0.004677, 0.0, -1.0, 0.004677, 0.0, 1.932e-08, 0.0, -1.0, 1.932e-08, 0.0, -1.0, 1.932e-08, 0.0, -1.0, 1.932e-08, 0.0, -1.0, 9.661e-09, 0.0, 1.0, 9.661e-09, 0.0, 1.0, 9.661e-09, 0.0, 1.0, 9.661e-09, 0.0, 1.0, -1.0, 0.004679, 0.0, -1.0, 0.004679, 0.0, -1.0, 0.004679, 0.0, -1.0, 0.004679, 0.0, 1.0, -0.00468, 0.0, 1.0, -0.00468, 0.0, 1.0, -0.00468, 0.0, 1.0, -0.00468, 0.0, -4.558e-08, 0.0, 1.0, -4.558e-08, 0.0, 1.0, -4.558e-08, 0.0, 1.0, -4.558e-08, 0.0, 1.0, -5.698e-09, 0.0, -1.0, -5.698e-09, 0.0, -1.0, -5.698e-09, 0.0, -1.0, -5.698e-09, 0.0, -1.0, -0.004678, -1.0, 0.0, -0.004678, -1.0, 0.0, -0.004678, -1.0, 0.0, -0.004678, -1.0, 0.0, 1.0, -0.00468, 8.104e-07, 1.0, -0.00468, -8.104e-07, 1.0, -0.00468, -8.104e-07, 1.0, -0.00468, 8.104e-07, 1.0, -0.00468, 8.104e-07, 1.0, -0.00468, 8.104e-07, 1.0, -0.00468, 8.104e-07, 1.0, -0.00468, 8.104e-07, 1.0, -0.00468, -8.104e-07, 1.0, -0.00468, 8.104e-07, 1.0, -0.00468, 8.104e-07, 1.0, -0.00468, -8.104e-07, 1.0, -0.00468, -8.104e-07, 1.0, -0.00468, -8.104e-07, 1.0, -0.00468, -8.104e-07, 1.0, -0.00468, -8.104e-07, 1.0, -0.004679, 0.0, 1.0, -0.004679, 0.0, 1.0, -0.004679, 0.0, 1.0, -0.004679, 0.0, 0.004678, 1.0, 0.0, 0.004678, 1.0, 0.0, 0.004678, 1.0, 0.0, 0.004678, 1.0, 0.0, 0.0, 0.0, -1.0, 0.0, 0.0, -1.0, 0.0, 0.0, -1.0, 0.0, 0.0, -1.0, 0.0, 0.0, 1.0, 0.0, 0.0, 1.0, 0.0, 0.0, 1.0, 0.0, 0.0, 1.0, 0.004679, 1.0, 0.0, 0.004679, 1.0, 0.0, 0.004679, 1.0, 0.0, 0.004679, 1.0, 0.0, -0.004679, -1.0, 0.0, -0.004679, -1.0, 0.0, -0.004679, -1.0, 0.0, -0.004679, -1.0, 0.0, 0.0, 0.0, 1.0, 0.0, 0.0, 1.0, 0.0, 0.0, 1.0, 0.0, 0.0, 1.0, 0.0, 0.0, -1.0, 0.0, 0.0, -1.0, 0.0, 0.0, -1.0, 0.0, 0.0, -1.0, -0.004678, -1.0, 0.0, -0.004678, -1.0, 0.0, -0.004678, -1.0, 0.0, -0.004678, -1.0, 0.0, 1.0, -0.00468, 8.123e-07, 1.0, -0.00468, -8.123e-07, 1.0, -0.00468, -8.123e-07, 1.0, -0.00468, 8.122e-07, 1.0, -0.00468, 8.123e-07, 1.0, -0.00468, 8.123e-07, 1.0, -0.00468, 8.122e-07, 1.0, -0.00468, 8.123e-07, 1.0, -0.00468, -8.123e-07, 1.0, -0.00468, 8.123e-07, 1.0, -0.00468, 8.123e-07, 1.0, -0.00468, -8.123e-07, 1.0, -0.00468, -8.123e-07, 1.0, -0.00468, -8.123e-07, 1.0, -0.00468, -8.123e-07, 1.0, -0.00468, -8.123e-07, 1.0, -0.004679, 0.0, 1.0, -0.004679, 0.0, 1.0, -0.004679, 0.0, 1.0, -0.004679, 0.0, 0.004678, 1.0, 0.0, 0.004678, 1.0, 0.0, 0.004678, 1.0, 0.0, 0.004678, 1.0, 0.0, 0.0, 0.0, -1.0, 0.0, 0.0, -1.0, 0.0, 0.0, -1.0, 0.0, 0.0, -1.0, 0.0, 0.0, 1.0, 0.0, 0.0, 1.0, 0.0, 0.0, 1.0, 0.0, 0.0, 1.0, 0.004679, 1.0, 0.0, 0.004679, 1.0, 0.0, 0.004679, 1.0, 0.0, 0.004679, 1.0, 0.0, -0.004679, -1.0, 0.0, -0.004679, -1.0, 0.0, -0.004679, -1.0, 0.0, -0.004679, -1.0, 0.0, 0.0, 0.0, 1.0, 0.0, 0.0, 1.0, 0.0, 0.0, 1.0, 0.0, 0.0, 1.0, 0.0, 0.0, -1.0, 0.0, 0.0, -1.0, 0.0, 0.0, -1.0, 0.0, 0.0, -1.0, 0.0, 0.0, 1.0, 0.0, 0.0, 1.0, 0.0, 0.0, 1.0, 0.0, 0.0, 1.0, 0.0, 0.0, -1.0, 0.0, 0.0, -1.0, 0.0, 0.0, -1.0, 0.0, 0.0, -1.0, -1.0, 0.0, 0.0, -1.0, 0.0, 0.0, -1.0, 0.0, 0.0, -1.0, 0.0, 0.0, 0.0, 1.0, 0.0, 0.0, 1.0, 0.0, 0.0, 1.0, 0.0, 0.0, 1.0, 0.0, 1.0, 0.0, 0.0, 1.0, 0.0, 0.0, 1.0, 0.0, 0.0, 1.0, 0.0, 0.0, 0.0, 0.0, 0.0, 0.0, 0.0, 0.0, 0.0, 0.0, 0.0, 0.0, 0.0, 0.0, 0.0, 0.0, 0.0, 0.0, 0.0, 0.0, 0.0, 0.0, 0.0, 0.0, 0.0, 0.0, 1.0, 0.0, 0.0, 1.0, 0.0, 0.0, 1.0, 0.0, 0.0, 1.0, 0.0, 0.0, 0.0, 1.0, 0.0, 0.0, 1.0, 0.0, 0.0, 1.0, 0.0, 0.0, 1.0, 0.0, -1.0, 0.0, 0.0, -1.0, 0.0, 0.0, -1.0, 0.0, 0.0, -1.0, 0.0, 0.0, 0.0, -1.0, -3.258e-07, 0.0, -1.0, 1.336e-06, 0.0, -1.0, 1.336e-06, 0.0, -1.0, -3.258e-07, 1.0, 0.0, 0.0, 1.0, 0.0, 0.0, 1.0, 0.0, 0.0, 1.0, 0.0, 0.0, 0.0, 1.0, 0.0, 0.0, 1.0, 0.0, 0.0, 1.0, 0.0, 0.0, 1.0, 0.0, -1.0, 0.0, 0.0, -1.0, 0.0, 0.0, -1.0, 0.0, 0.0, -1.0, 0.0, 0.0, 0.0, -1.0, 1.131e-06, 0.0, -1.0, 1.131e-06, 0.0, -1.0, 1.131e-06, 0.0, -1.0, 1.131e-06, 0.0, -1.0, -5.655e-07, 0.0, -1.0, -5.655e-07, 0.0, -1.0, -5.655e-07, 0.0, -1.0, -5.655e-07, 0.0, -1.0, 5.173e-06, 0.0, -1.0, 1.336e-06, 0.0, -1.0, -5.655e-07, 0.0, -1.0, -5.655e-07, 0.0, -1.0, -1.073e-06, 0.0, -1.0, -3.258e-07, 0.0, -1.0, 1.131e-06, 0.0, -1.0, 1.131e-06, 0.0, -1.0, 1.131e-06, 0.0, -1.0, 1.131e-06, 0.0, -1.0, -3.258e-07, 0.0, -1.0, -1.073e-06, 0.0, -1.0, -1.073e-06, 0.0, -1.0, -3.258e-07, 0.0, -1.0, -3.258e-07, 0.0, -1.0, -1.073e-06, 0.0, -1.0, -5.655e-07, 0.0, -1.0, -5.655e-07, 0.0, -1.0, 1.336e-06, 0.0, -1.0, 5.173e-06, 0.0, -1.0, 5.173e-06, 0.0, -1.0, 1.336e-06, 0.0, -1.0, 1.336e-06, 0.0, -1.0, 5.173e-06, 1.0, 0.0, -1.167e-07, 1.0, 0.0, -1.167e-07, 1.0, 0.0, -1.167e-07, 1.0, 0.0, -1.167e-07, -1.0, 0.0, 0.0, -1.0, 0.0, 0.0, -1.0, 0.0, 0.0, -1.0, 0.0, 0.0, 0.0, 0.0, 0.0, 0.0, 0.0, 0.0, 0.0, 0.0, 0.0, 0.0, 0.0, 0.0, 0.0, 0.0, 0.0, 0.0, 0.0, 0.0, 0.0, 0.0, 0.0, 0.0, 0.0, 0.0, 0.0, 0.0, 0.0, 0.0, 0.0, 0.0, 0.0, 0.0, 0.0, 0.0, 0.0, 0.0, 0.0, 0.0, 0.0, 0.0, 0.0, 0.0, 0.0, 0.0, 0.0, 0.0, 0.0, 0.0, 0.0, 0.0, 0.0, 0.0, 0.0, 0.0, 0.0, 0.0, 0.0, 0.0, 0.0, 0.0, 0.0, 0.0, 0.0, 0.0, 0.0, 0.0, 0.0, 0.0, 0.0, 0.0, 0.0, 0.0, 0.0, 0.0, 1.0, 0.0, 0.0, 1.0, 0.0, 0.0, 1.0, 0.0, 0.0, 1.0, -1.0, 0.0, 0.0, -1.0, 0.0, 0.0, -1.0, 0.0, 0.0, -1.0, 0.0, 0.0, 1.0, 0.0, 7.585e-08, 1.0, 0.0, 7.585e-08, 1.0, 0.0, 7.585e-08, 1.0, 0.0, 7.585e-08, 0.0, 0.0, -1.0, 0.0, 0.0, -1.0, 0.0, 0.0, -1.0, 0.0, 0.0, -1.0, 0.0, 0.0, -1.0, 0.0, 0.0, -1.0, 0.0, 0.0, -1.0, 0.0, 0.0, -1.0, 0.0, 0.0, 0.0, 0.0, 0.0, 1.0, 0.0, 0.0, 1.0, 0.0, 0.0, 0.0, -1.0, 0.0, 0.0, -1.0, 0.0, 0.0, -1.0, 0.0, 0.0, -1.0, 0.0, 0.0, 0.0, 0.0, 0.0, 0.0, 0.0, 1.0, 0.0, 0.0, 1.0, 0.0, 0.0, 0.0, 0.0, -1.0, -1.514e-07, 0.0, -1.0, -1.514e-07, 0.0, -1.0, -1.514e-07, 0.0, -1.0, -1.514e-07, 0.0, -1.0, 2.329e-07, 0.0, -1.0, 2.329e-07, 0.0, -1.0, 2.329e-07, 0.0, -1.0, 2.329e-07, -1.0, 0.0, 0.0, -1.0, 0.0, 0.0, -1.0, 0.0, 0.0, -1.0, 0.0, 0.0, 1.0, 0.0, -1.167e-07, 1.0, 0.0, -1.167e-07, 1.0, 0.0, -1.167e-07, 1.0, 0.0, -1.167e-07, 1.0, 0.0, 7.585e-08, 1.0, 0.0, 7.585e-08, 1.0, 0.0, 7.585e-08, 1.0, 0.0, 7.585e-08, 0.0, 0.0, -1.0, 0.0, 0.0, -1.0, 0.0, 0.0, -1.0, 0.0, 0.0, -1.0, 0.0, 0.0, -1.0, 0.0, 0.0, -1.0, 0.0, 0.0, -1.0, 0.0, 0.0, -1.0, 0.0, 0.0, 1.0, 0.0, 0.0, 1.0, 0.0, 0.0, 1.0, 0.0, 0.0, 1.0, 0.0, 0.0, 1.0, 0.0, 0.0, 1.0, 0.0, 0.0, 1.0, 0.0, 0.0, 1.0, 0.0, 0.0, -1.0, 0.0, 0.0, -1.0, 0.0, 0.0, -1.0, 0.0, 0.0, -1.0, 0.0, 0.0, -1.0, 0.0, 0.0, -1.0, 0.0, 0.0, -1.0, 0.0, 0.0, -1.0, 0.0, -1.0, 0.0, 0.0, -1.0, 0.0, 0.0, -1.0, 0.0, 0.0, -1.0, 0.0, 0.0, -1.0, 0.0, 0.0, -1.0, 0.0, 0.0, -1.0, 0.0, 0.0, -1.0, 0.0, 0.0, 1.0, 0.0, 0.0, 1.0, 0.0, 0.0, 1.0, 0.0, 0.0, 1.0, 0.0, -1.0, 0.0, 0.0, -1.0, 0.0, 0.0, -1.0, 0.0, 0.0, -1.0, 0.0, 0.0, -1.0, 0.0, 0.0, -1.0, 0.0, 0.0, -1.0, 0.0, 0.0, -1.0, 0.0, 0.0, 0.0, 0.0, 0.0, 0.0, 0.0, 1.0, 0.0, 0.0, 1.0, 0.0, 0.0, 0.0, 0.0, 1.0, 0.0, 0.0, 1.0, 0.0, 0.0, 1.0, 0.0, 0.0, 1.0, 0.0, 0.0, 0.0, 0.0, 0.0, 0.0, 1.0, 0.0, 0.0, 1.0, 0.0, 0.0, 0.0, 0.0, 0.0, -1.0, 0.0, 0.0, -1.0, 0.0, 0.0, -1.0, 0.0, 0.0, -1.0, 0.0, 0.0, -1.0, 0.0, 0.0, -1.0, 0.0, 0.0, -1.0, 0.0, 0.0, -1.0, 0.0, -1.0, 0.0, 0.0, -1.0, 0.0, 0.0, -1.0, 0.0, 0.0, -1.0, 0.0, 0.0, 1.0, 0.0, 0.0, 1.0, 0.0, 0.0, 1.0, 0.0, 0.0, 1.0, 0.0, 0.0, 0.0, 1.0, 0.0, 0.0, 1.0, 0.0, 0.0, 1.0, 0.0, 0.0, 1.0, 0.0, 0.0, 0.0, 0.0, 0.0, 0.0, 0.0, 0.0, 0.0, 0.0, 0.0, 0.0, 0.0, 0.0, 0.0, 0.0, 0.0, 0.0, 0.0, 0.0, 0.0, 0.0, 0.0, 0.0, 0.0, 0.0, 0.0, 0.0, 0.0, 0.0, 0.0, 0.0, 0.0, 0.0, 0.0, 0.0, 0.0, 0.0, 0.0, 0.0, 0.0, 0.0, 0.0, 0.0, 0.0, 0.0, 0.0, 0.0, 0.0, 0.0, 0.0, 0.0, 0.0, 0.0, 0.0, 0.0, 0.0, 0.0, 0.0, 0.0, 0.0, 0.0, 0.0, 0.0, 0.0, 0.0, 0.0, 0.0, 0.0, 0.0, 0.0, 0.0, 0.0, 1.0, 0.0, 0.0, 1.0, 0.0, 0.0, 1.0, 0.0, 0.0, 1.0, 0.0, 0.0, -1.0, 0.0, 0.0, -1.0, 0.0, 0.0, -1.0, 0.0, 0.0, -1.0, 0.0, -1.0, -1.247e-06, 0.0, -1.0, -1.021e-06, 0.0, -1.0, 1.404e-06, 0.0, -1.0, 1.714e-06, 0.0, -1.0, -1.446e-06, 0.0, -1.0, -1.446e-06, 0.0, -1.0, -1.021e-06, 0.0, -1.0, -1.247e-06, 0.0, -1.0, -6.022e-07, 0.0, -1.0, -4.483e-07, 0.0, -1.0, -5.379e-07, 0.0, -1.0, -7.226e-07, 0.0, -1.0, -6.758e-07, 0.0, -1.0, -6.758e-07, 0.0, -1.0, -4.483e-07, 0.0, -1.0, -6.022e-07, 0.0, -1.0, -7.226e-07, 0.0, -1.0, -5.379e-07, 0.0, -1.0, -8.109e-07, 0.0, -1.0, -8.109e-07, 0.0, -1.0, 1.714e-06, 0.0, -1.0, 1.404e-06, 0.0, -1.0, 1.988e-06, 0.0, -1.0, 1.988e-06, 0.0, -1.0, 1.988e-06, 0.0, -1.0, 1.988e-06, 0.0, -1.0, -1.446e-06, 0.0, -1.0, -1.446e-06, 0.0, -1.0, -8.109e-07, 0.0, -1.0, -8.109e-07, 0.0, -1.0, -6.758e-07, 0.0, -1.0, -6.758e-07, 0.0, 0.0, 1.0, 0.0, 0.0, 1.0, 0.0, 0.0, 1.0, 0.0, 0.0, 1.0, 0.0, 1.0, 0.0, 0.0, 1.0, 0.0, 0.0, 1.0, 0.0, 0.0, 1.0, 0.0, 0.0, 0.0, -1.0, 0.0, 0.0, -1.0, 0.0, 0.0, -1.0, 0.0, 0.0, -1.0, 0.0, -1.0, -4.483e-07, 0.0, -1.0, 1.404e-06, 0.0, -1.0, -1.021e-06, 0.0, -1.0, -5.379e-07, 0.0, 0.0, 1.0, 0.0, 0.0, 1.0, 0.0, 0.0, 1.0, 0.0, 0.0, 1.0, 0.0, 1.0, 0.0, 0.0, 1.0, 0.0, 0.0, 1.0, 0.0, 0.0, 1.0, 0.0, 0.0, 0.0, -1.0, 0.0, 0.0, -1.0, 0.0, 0.0, -1.0, 0.0, 0.0, -1.0, 0.0, 0.0, 0.0, 0.0, 0.0, 0.0, 0.0, 0.0, 0.0, 0.0, 0.0, 0.0, 0.0, 0.0, 0.0, 0.0, 0.0, 0.0, 0.0, 0.0, 0.0, 0.0, 0.0, 0.0, 0.0, 0.0, -1.0, 0.0, 0.0, -1.0, 0.0, 0.0, -1.0, 0.0, 0.0, -1.0, 0.0, 1.0, 0.0, 0.0, 1.0, 0.0, 0.0, 1.0, 0.0, 0.0, 1.0, 0.0, 0.0, 0.0, 1.0, 0.0, 0.0, 1.0, 0.0, 0.0, 1.0, 0.0, 0.0, 1.0, 0.0, 0.0, 0.0, -1.0, 0.0, 0.0, -1.0, 0.0, 0.0, -1.0, 0.0, 0.0, -1.0, 0.0, 0.0, 1.0, 0.0, 0.0, 1.0, 0.0, 0.0, 1.0, 0.0, 0.0, 1.0, 0.0, 0.0, 1.0, 0.0, 0.0, 1.0, 0.0, 0.0, 1.0, 0.0, 0.0, 1.0, 0.0, 0.0, -1.0, 0.0, 0.0, -1.0, 0.0, 0.0, -1.0, 0.0, 0.0, -1.0, 0.0, 0.0, -1.0, 0.0, 0.0, -1.0, 0.0, 0.0, -1.0, 0.0, 0.0, -1.0, 0.0, -1.0, 0.0, 0.0, -1.0, 0.0, 0.0, -1.0, 0.0, 0.0, -1.0, 0.0, 0.0, -1.0, 0.0, 0.0, -1.0, 0.0, 0.0, -1.0, 0.0, 0.0, -1.0, 0.0, 0.0, 1.0, 0.0, 0.0, 1.0, 0.0, 0.0, 1.0, 0.0, 0.0, 1.0, 0.0, -1.0, 0.0, 0.0, -1.0, 0.0, 0.0, -1.0, 0.0, 0.0, -1.0, 0.0, 0.0, -1.0, 0.0, 0.0, -1.0, 0.0, 0.0, -1.0, 0.0, 0.0, -1.0, 0.0, 0.0, 0.0, 0.0, 0.0, 0.0, 0.0, 1.0, 0.0, 0.0, 1.0, 0.0, 0.0, 0.0, 0.0, 1.0, 0.0, 0.0, 1.0, 0.0, 0.0, 1.0, 0.0, 0.0, 1.0, 0.0, 0.0, 0.0, 0.0, 0.0, 0.0, 1.0, 0.0, 0.0, 1.0, 0.0, 0.0, 0.0, 0.0, 0.0, -1.0, 0.0, 0.0, -1.0, 0.0, 0.0, -1.0, 0.0, 0.0, -1.0, 0.0, 0.0, -1.0, 0.0, 0.0, -1.0, 0.0, 0.0, -1.0, 0.0, 0.0, -1.0, 0.0, -1.0, 0.0, 0.0, -1.0, 0.0, 0.0, -1.0, 0.0, 0.0, -1.0, 0.0, 0.0, 1.0, 0.0, 0.0, 1.0, 0.0, 0.0, 1.0, 0.0, 0.0, 1.0, 0.0, 0.0, 0.0, 1.0, 0.0, 0.0, 1.0, 0.0, 0.0, 1.0, 0.0, 0.0, 1.0, 0.0, 0.0, 0.0, 0.0, 0.0, 0.0, 0.0, 0.0, 0.0, 0.0, 0.0, 0.0, 0.0, 0.0, 0.0, 0.0, 0.0, 0.0, 0.0, 0.0, 0.0, 0.0, 0.0, 0.0, 0.0, 0.0, 0.0, 0.0, 0.0, 0.0, 0.0, 0.0, 0.0, 0.0, 0.0, 0.0, 0.0, 0.0, 0.0, 0.0, 0.0, 0.0, 0.0, 0.0, 0.0, 0.0, 0.0, 0.0, 0.0, 0.0, 0.0, 0.0, 0.0, 0.0, 0.0, 0.0, 0.0, 0.0, 0.0, 0.0, 0.0, 0.0, 0.0, 0.0, 0.0, 0.0, 0.0, 0.0, 0.0, 0.0, 0.0, 0.0, 0.0, 1.0, 0.0, 0.0, 1.0, 0.0, 0.0, 1.0, 0.0, 0.0, 1.0, 0.0, 0.0, -1.0, 0.0, 0.0, -1.0, 0.0, 0.0, -1.0, 0.0, 0.0, -1.0, 0.0, -1.0, -1.247e-06, 0.0, -1.0, -1.021e-06, 0.0, -1.0, 1.404e-06, 0.0, -1.0, 1.714e-06, 0.0, -1.0, -1.446e-06, 0.0, -1.0, -1.446e-06, 0.0, -1.0, -1.021e-06, 0.0, -1.0, -1.247e-06, 0.0, -1.0, -6.022e-07, 0.0, -1.0, -4.483e-07, 0.0, -1.0, -5.379e-07, 0.0, -1.0, -7.226e-07, 0.0, -1.0, -6.758e-07, 0.0, -1.0, -6.758e-07, 0.0, -1.0, -4.483e-07, 0.0, -1.0, -6.022e-07, 0.0, -1.0, -7.226e-07, 0.0, -1.0, -5.379e-07, 0.0, -1.0, -8.109e-07, 0.0, -1.0, -8.109e-07, 0.0, -1.0, 1.714e-06, 0.0, -1.0, 1.404e-06, 0.0, -1.0, 1.988e-06, 0.0, -1.0, 1.988e-06, 0.0, -1.0, 1.988e-06, 0.0, -1.0, 1.988e-06, 0.0, -1.0, -1.446e-06, 0.0, -1.0, -1.446e-06, 0.0, -1.0, -8.109e-07, 0.0, -1.0, -8.109e-07, 0.0, -1.0, -6.758e-07, 0.0, -1.0, -6.758e-07, 0.0, 0.0, 1.0, 0.0, 0.0, 1.0, 0.0, 0.0, 1.0, 0.0, 0.0, 1.0, 0.0, 1.0, 0.0, 0.0, 1.0, 0.0, 0.0, 1.0, 0.0, 0.0, 1.0, 0.0, 0.0, 0.0, -1.0, 0.0, 0.0, -1.0, 0.0, 0.0, -1.0, 0.0, 0.0, -1.0, 0.0, -1.0, -4.483e-07, 0.0, -1.0, 1.404e-06, 0.0, -1.0, -1.021e-06, 0.0, -1.0, -5.379e-07, 0.0, 0.0, 1.0, 0.0, 0.0, 1.0, 0.0, 0.0, 1.0, 0.0, 0.0, 1.0, 0.0, 1.0, 0.0, 0.0, 1.0, 0.0, 0.0, 1.0, 0.0, 0.0, 1.0, 0.0, 0.0, 0.0, -1.0, 0.0, 0.0, -1.0, 0.0, 0.0, -1.0, 0.0, 0.0, -1.0, 0.0, 0.0, 0.0, 0.0, 0.0, 0.0, 0.0, 0.0, 0.0, 0.0, 0.0, 0.0, 0.0, 0.0, 0.0, 0.0, 0.0, 0.0, 0.0, 0.0, 0.0, 0.0, 0.0, 0.0, 0.0, 0.0, -1.0, 0.0, 0.0, -1.0, 0.0, 0.0, -1.0, 0.0, 0.0, -1.0, 0.0, 1.0, 0.0, 0.0, 1.0, 0.0, 0.0, 1.0, 0.0, 0.0, 1.0, 0.0, 0.0, 0.0, 1.0, 0.0, 0.0, 1.0, 0.0, 0.0, 1.0, 0.0, 0.0, 1.0, 0.0, 0.0, 0.0, -1.0, 0.0, 0.0, -1.0, 0.0, 0.0, -1.0, 0.0, 0.0, -1.0, 0.0, 0.0, 1.0, 0.0, 0.0, 1.0, 0.0, 0.0, 1.0, 0.0, 0.0, 1.0, 0.0, 0.8194, -0.5733, 0.0, 0.8194, -0.5733, 0.0, 0.8194, -0.5733, 0.0, 0.8194, -0.5733, 0.0, -0.8194, 0.5733, 0.0, -0.8194, 0.5733, 0.0, -0.8194, 0.5733, 0.0, -0.8194, 0.5733, 0.9989, 0.0, 0.0479, 0.9989, 0.0, 0.0479, 0.9989, 0.0, 0.0479, 0.9989, 0.0, 0.0479, 0.0, -0.8194, 0.5733, 0.0, -0.8194, 0.5733, 0.0, -0.8194, 0.5733, 0.0, -0.8194, 0.5733, 0.0, 0.0, -1.0, 0.0, 0.0, -1.0, 0.0, 0.0, -1.0, 0.0, 0.0, -1.0, -0.9989, 0.0, -0.0479, -0.9989, 0.0, -0.0479, -0.9989, 0.0, -0.0479, -0.9989, 0.0, -0.0479, 0.0, 0.8194, -0.5733, 0.0, 0.8194, -0.5733, 0.0, 0.8194, -0.5733, 0.0, 0.8194, -0.5733, -0.9989, 0.0, -0.0479, -0.9989, 0.0, -0.0479, -0.9989, 0.0, -0.0479, -0.9989, 0.0, -0.0479, 0.0, 0.0, 1.0, 0.0, 0.0, 1.0, 0.0, 0.0, 1.0, 0.0, 0.0, 1.0, 0.9989, 0.0, 0.0479, 0.9989, 0.0, 0.0479, 0.9989, 0.0, 0.0479, 0.9989, 0.0, 0.0479, 0.2496, 0.0, -0.9683, 0.2496, 0.0, -0.9683, 0.2496, 0.0, -0.9683, 0.2496, 0.0, -0.9683, 0.0, -0.9774, -0.2113, 0.0, -0.9774, -0.2113, 0.0, -0.9774, -0.2113, 0.0, -0.9774, -0.2113, 0.0, 0.5263, -0.8503, 0.0, 0.5263, -0.8503, 0.0, 0.5263, -0.8503, 0.0, 0.5263, -0.8503, -0.244, 0.0, -0.9698, -0.244, 0.0, -0.9698, -0.244, 0.0, -0.9698, -0.244, 0.0, -0.9698, -3.637e-06, 0.0, 1.0, -2.938e-07, 0.0, 1.0, -3.193e-06, 0.0, 1.0, -3.324e-06, 0.0, 1.0, -3.324e-06, 0.0, 1.0, -3.193e-06, 0.0, 1.0, 0.0, 0.0, 1.0, 1.0, 0.0, 0.0, 1.0, 0.0, 0.0, 1.0, 0.0, 0.0, -0.08939, 0.03016, -0.9955, -1.0, -0.001752, 0.0007673, -1.0, -0.006444, 0.0002611, -1.0, 0.005128, 0.001272, -2.938e-07, 0.0, 1.0, 0.0, 0.0, 1.0, 0.0, 0.0, 1.0, -3.193e-06, 0.0, 1.0, -3.193e-06, 0.0, 1.0, 0.0, 0.0, 1.0, 0.0, 0.0, 1.0, 0.0, 0.0, 1.0, 0.0, 0.0, 1.0, 0.0, 0.0, 1.0, 0.0, 0.0, 1.0, 0.0, 0.0, 1.0, 0.0, 0.0, 1.0, 0.0, 0.0, 1.0, 1.0, -0.004015, -0.0008071, 1.0, -0.004318, -0.002431, -0.9998, 0.0, -0.02067, 1.0, -0.003863, 0.0, 1.0, -0.003864, 0.0, 1.0, -0.003863, 0.0, 1.0, -0.004318, -0.002431, 1.0, -0.004015, -0.0008071, 1.0, -0.003863, 0.0, 1.0, -0.004015, -0.0008071, 1.0, -0.003863, 0.0, 1.0, -0.003863, 0.0, -0.08939, 0.03016, -0.9955, 0.002618, 0.8485, -0.5292, 0.00406, -0.8399, -0.5428, -1.0, 0.005128, 0.001272, 0.002618, 0.8485, -0.5292, -0.08939, 0.03016, -0.9955, -1.0, -0.006444, 0.0002611, -1.0, -0.001752, 0.0007673, 0.00406, -0.8399, -0.5428, -1.0, 0.005128, 0.001272, 0.0, -1.0, 0.0, 0.002618, 0.8485, -0.5292, -1.0, -0.001752, 0.0007673, -0.08939, 0.03016, -0.9955, 0.00406, -0.8399, -0.5428, 0.9276, -0.3538, -0.1202, 0.9276, -0.3538, -0.1202, 0.9276, -0.3538, -0.1202, 0.9276, -0.3538, -0.1202, -1.0, -0.003758, 0.001276, -1.0, -0.003758, 0.001276, -1.0, -0.003758, 0.001276, -1.0, -0.003758, 0.001276])] * 3)])

# ---- objects
ob_light = bpy.data.objects.new('Light', light_light)
ob_camera = bpy.data.objects.new('Camera', cam_camera)
ob_cube_001 = bpy.data.objects.new('Cube.001', me_cube_001)

# ---- transforms, parenting, visibility, modifiers, constraints
ob_light.location = (4.076, 1.005, 5.904)
ob_light.rotation_euler = (0.6503, 0.05522, 1.866)
ob_light.lock_rotations_4d = False
ob_light.empty_display_type = 'ARROWS'
ob_light.color = (0.0, 0.0, 0.0, 0.0)
ob_light.lineart.crease_threshold = 0.0
ob_camera.location = (7.359, -6.926, 4.958)
ob_camera.rotation_euler = (1.109, 0.0, 0.8149)
ob_camera.lock_rotations_4d = False
ob_camera.empty_display_type = 'ARROWS'
ob_camera.color = (0.0, 0.0, 0.0, 0.0)
ob_camera.display_type = 'WIRE'
ob_camera.lineart.crease_threshold = 0.0
ob_cube_001.location = (-0.4466, 0.249, 1.479)
ob_cube_001.rotation_euler = (-2.821e-07, 0.0, 0.0)
ob_cube_001.color = (0.8, 0.8, 0.8, 1.0)

# ---- collection membership
col_collection.objects.link(ob_light)
col_collection.objects.link(ob_camera)
col_collection.objects.link(ob_cube_001)

# ---- scene / render settings (as saved in the file)
scene.camera = ob_camera
scene.frame_start = 1; scene.frame_end = 250; scene.frame_set(1)
scene.render.engine = 'BLENDER_EEVEE_NEXT'
scene.cycles.sampling_pattern = 'TABULATED_SOBOL'
bpy.context.view_layer.update()
